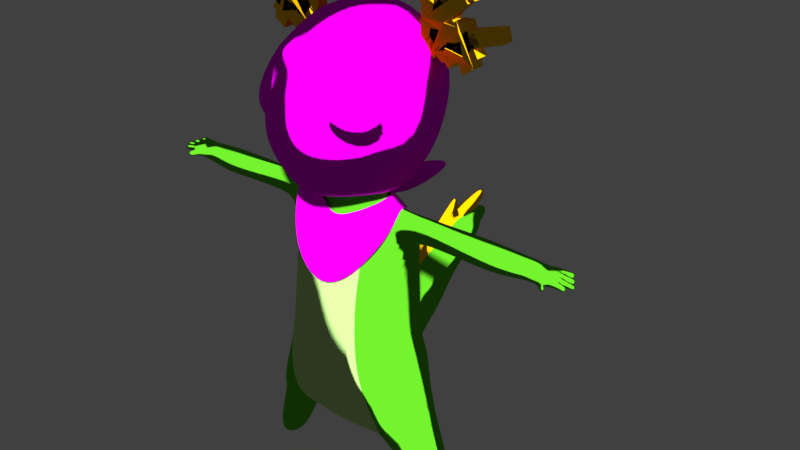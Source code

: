 # Source: dragon.blend  (saved by Blender 3.4.6; exported with 4.5.12 LTS)
import bpy
from mathutils import Matrix  # noqa: F401  (used for matrix-valued properties, if any)

bpy.ops.wm.read_factory_settings(use_empty=True)
scene = bpy.context.scene
scene.name = 'Scene'

# ---- collections
col_model = bpy.data.collections.new('Model'); scene.collection.children.link(col_model)
col_antlers = bpy.data.collections.new('Antlers'); col_model.children.link(col_antlers)

# ---- images (referenced by path relative to the original .blend; pixels are not part of the script)
import os
ASSET_DIR = os.environ.get("B2B_ASSET_DIR", "")  # directory of the original .blend (textures are referenced by path, not embedded)
HERE = os.path.dirname(os.path.abspath(__file__))  # packed textures are extracted next to this script under _unpacked/

def load_image(name, relpath, width, height, colorspace="sRGB"):
    """Load a texture the original file referenced (path relative to the .blend, or extracted next to this script)."""
    p = next((c for c in (os.path.join(HERE, relpath), os.path.join(ASSET_DIR, relpath)) if relpath and os.path.exists(c)), "")
    if p:
        img = bpy.data.images.load(p, check_existing=True)
        img.name = name
    else:  # same state as the original file: an image datablock whose file is absent (Cycles renders it pink)
        img = bpy.data.images.new(name, width, height)
        img.source = "FILE"
        img.filepath = "//" + (relpath or name)
    img.colorspace_settings.name = colorspace
    return img
img_eyes_png = load_image('eyes.png', 'eyes.png', 1024, 1024, 'sRGB')
img_head_png = load_image('Head.png', 'Head.png', 1024, 1024, 'sRGB')
img_scarf_png = load_image('Scarf.png', 'Scarf.png', 1024, 1024, 'sRGB')

# ---- materials (node trees are filled in below, after node groups)
mat_body = bpy.data.materials.new('Body')
mat_body.use_transparent_shadow = False
mat_tail = bpy.data.materials.new('tail')
mat_tail.use_transparent_shadow = False
mat_belly = bpy.data.materials.new('belly')
mat_belly.use_transparent_shadow = False
mat_eyes = bpy.data.materials.new('eyes')
mat_eyes.use_transparent_shadow = False
mat_head = bpy.data.materials.new('Head')
mat_head.use_transparent_shadow = False
mat_material = bpy.data.materials.new('Material')
mat_material.use_transparent_shadow = False
mat_material_003 = bpy.data.materials.new('Material.003')
mat_material_003.use_transparent_shadow = False

# ---- material node trees
mat_body.use_nodes = True; mat_body.node_tree.nodes.clear()
_N = mat_body.node_tree.nodes; _L = mat_body.node_tree.links
n0 = _N.new('ShaderNodeOutputMaterial'); n0.name = 'Material Output'; n0.location = (300, 300)
n1 = _N.new('ShaderNodeBsdfToon'); n1.name = 'Toon BSDF'; n1.location = (10, 300)
n1.inputs[0].default_value = (0.1046, 0.5395, 0.01681, 1.0)
_L.new(n1.outputs[0], n0.inputs[0])
n0.is_active_output = True
mat_tail.use_nodes = True; mat_tail.node_tree.nodes.clear()
_N = mat_tail.node_tree.nodes; _L = mat_tail.node_tree.links
n0 = _N.new('ShaderNodeOutputMaterial'); n0.name = 'Material Output'; n0.location = (300, 300)
n1 = _N.new('ShaderNodeBsdfToon'); n1.name = 'Toon BSDF'; n1.location = (10, 300)
n1.inputs[0].default_value = (1.0, 0.5457, 0.0, 1.0)
_L.new(n1.outputs[0], n0.inputs[0])
n0.is_active_output = True
mat_belly.use_nodes = True; mat_belly.node_tree.nodes.clear()
_N = mat_belly.node_tree.nodes; _L = mat_belly.node_tree.links
n0 = _N.new('ShaderNodeOutputMaterial'); n0.name = 'Material Output'; n0.location = (300, 300)
n1 = _N.new('ShaderNodeBsdfToon'); n1.name = 'Toon BSDF'; n1.location = (10, 300)
n1.inputs[0].default_value = (0.5029, 0.8148, 0.2582, 1.0)
_L.new(n1.outputs[0], n0.inputs[0])
n0.is_active_output = True
mat_eyes.use_nodes = True; mat_eyes.node_tree.nodes.clear()
_N = mat_eyes.node_tree.nodes; _L = mat_eyes.node_tree.links
n0 = _N.new('ShaderNodeOutputMaterial'); n0.name = 'Material Output'; n0.location = (300, 300)
n1 = _N.new('ShaderNodeBsdfToon'); n1.name = 'Toon BSDF'; n1.location = (10, 300)
n2 = _N.new('ShaderNodeTexImage'); n2.name = 'Image Texture'; n2.location = (-280, 280)
n2.image = img_eyes_png
_L.new(n1.outputs[0], n0.inputs[0])
_L.new(n2.outputs[0], n1.inputs[0])
n0.is_active_output = True
mat_head.use_nodes = True; mat_head.node_tree.nodes.clear()
_N = mat_head.node_tree.nodes; _L = mat_head.node_tree.links
n0 = _N.new('ShaderNodeOutputMaterial'); n0.name = 'Material Output'; n0.location = (300, 300)
n1 = _N.new('ShaderNodeBsdfToon'); n1.name = 'Toon BSDF'; n1.location = (10, 300)
n2 = _N.new('ShaderNodeTexImage'); n2.name = 'Image Texture'; n2.location = (-280, 280)
n2.image = img_head_png
_L.new(n1.outputs[0], n0.inputs[0])
_L.new(n2.outputs[0], n1.inputs[0])
n0.is_active_output = True
mat_material.use_nodes = True; mat_material.node_tree.nodes.clear()
_N = mat_material.node_tree.nodes; _L = mat_material.node_tree.links
n0 = _N.new('ShaderNodeOutputMaterial'); n0.name = 'Material Output'; n0.location = (300, 300)
n1 = _N.new('ShaderNodeBsdfToon'); n1.name = 'Toon BSDF'; n1.location = (10, 300)
n2 = _N.new('ShaderNodeTexImage'); n2.name = 'Image Texture'; n2.location = (-180, 280)
n2.image = img_scarf_png
_L.new(n1.outputs[0], n0.inputs[0])
_L.new(n2.outputs[0], n1.inputs[0])
n0.is_active_output = True
mat_material_003.use_nodes = True; mat_material_003.node_tree.nodes.clear()
_N = mat_material_003.node_tree.nodes; _L = mat_material_003.node_tree.links
n0 = _N.new('ShaderNodeOutputMaterial'); n0.name = 'Material Output'; n0.location = (300, 300)
n1 = _N.new('ShaderNodeBsdfToon'); n1.name = 'Toon BSDF'; n1.location = (10, 300)
n1.inputs[0].default_value = (1.0, 0.5457, 0.0, 1.0)
_L.new(n1.outputs[0], n0.inputs[0])
n0.is_active_output = True

# ---- world
world_world = bpy.data.worlds.new('World'); scene.world = world_world
world_world.color = (0.05088, 0.05088, 0.05088)
world_world.use_sun_shadow = False
world_world.sun_shadow_jitter_overblur = 0.0

# ---- meshes
me_plane = bpy.data.meshes.new('Plane')
me_plane.from_pydata([(2.333, 8.567e-07, 0.2287), (2.016, 9.115e-07, -0.00739), (2.039, 7.228e-07, 1.225), (1.767, 5.463e-07, 2.539), (1.427, 8.385e-07, 0.3646), (0.974, 7.228e-07, 1.225), (0.7248, 6.772e-07, 1.565), (0.3851, 6.985e-07, 1.407), (0.006922, 6.954e-07, 1.429), (1.468, 3.836e-07, 3.75), (1.389, 2.166e-07, 4.993), (1.547, 1.13e-07, 5.808), (1.625, -1.099e-09, 6.409), (0.8859, 1.581e-08, 6.487), (1.146, -1.097e-07, 6.664), (1.542, -1.565e-07, 7.012), (1.819, -2.259e-07, 7.529), (1.807, -3.099e-07, 8.154), (1.614, -3.826e-07, 8.695), (1.278, -4.536e-07, 9.085), (0.7491, -4.988e-07, 9.56), (0.3645, -5.117e-07, 9.656), (0.04005, -5.166e-07, 9.692), (1.107, -0.4455, 1.582), (0.9651, -0.8079, 2.449), (0.8138, -0.9212, 3.31), (-0.04339, 0.7022, 1.61), (-0.04339, 1.654, 2.063), (-0.04339, 2.401, 2.834), (-0.04339, 3.194, 3.74), (-0.04339, 3.737, 4.147), (-0.04339, 4.281, 4.261), (-0.04339, 4.304, 4.51), (-0.04339, 3.873, 4.623), (-0.04339, 4.123, 4.918), (-0.04339, 3.987, 5.076), (-0.04339, 3.239, 4.827), (-0.04339, 3.103, 4.782), (-0.04339, 3.364, 5.325), (-0.04339, 2.877, 5.167), (-0.04339, 2.22, 4.578), (-0.04339, 2.016, 4.374), (-0.04339, 2.163, 4.691), (-0.04339, 2.318, 5.008), (-0.04339, 2.01, 4.963), (-0.04339, 1.708, 4.6), (-0.04339, 1.291, 3.966), (-0.04339, 1.065, 3.808), (0.0438, 0.9305, 3.853), (-0.04719, 0.8932, 4.578), (-0.01525, 0.8608, 5.416), (0.7248, 0.5253, 6.299), (0.0717, 4.047, 4.82), (0.1022, 3.911, 4.883), (0.1493, 3.024, 4.674), (0.1275, 2.82, 4.603), (0.138, 2.22, 4.325), (0.1399, 2.016, 4.257), (0.1434, 2.02, 4.675), (0.1813, 1.853, 4.561), (0.08246, 1.677, 4.439), (0.1958, 1.291, 3.911), (0.159, 1.62, 4.101), (0.1706, 1.849, 4.23), (0.1111, 3.693, 4.664), (0.1254, 3.737, 4.238), (0.1654, 3.873, 4.521), (0.5537, 3.024, 4.188), (0.1958, 1.051, 3.715), (0.4063, 2.264, 3.921), (0.4082, 2.06, 3.853), (0.4641, 1.335, 3.507), (0.4273, 1.664, 3.697), (0.4389, 1.893, 3.826), (0.4641, 1.095, 3.31), (0.3073, 2.827, 3.74), (0.4308, 2.329, 3.473), (0.4327, 2.125, 3.405), (0.4886, 1.4, 3.059), (0.4518, 1.73, 3.249), (0.4634, 1.958, 3.378), (0.4886, 1.16, 2.863), (0.245, 2.384, 3.101), (0.2935, 2.18, 3.034), (0.4059, 1.455, 2.688), (0.3691, 1.784, 2.878), (0.3807, 2.013, 3.007), (0.4059, 1.215, 2.491), (0.2431, 0.9584, 2.051), (0.2247, 1.719, 2.471), (0.2001, 2.174, 2.822), (0.09411, 1.946, 2.592), (0.2339, 1.339, 2.261), (2.016, 0.2364, 0.1828), (2.187, 0.1742, 0.4017), (1.655, 0.06731, 0.4118), (1.951, 0.4956, 0.812), (2.123, 0.2109, 0.795), (1.59, 0.4265, 0.805), (1.887, 0.4362, 1.378), (1.971, 0.287, 1.346), (1.486, 0.5117, 1.324), (1.201, 7.806e-07, 0.795), (1.381, 0.4812, 2.518), (0.9788, 0.7838, 2.464), (0.4751, 0.5837, 1.968), (0.5758, 0.8662, 2.531), (0.5758, 0.9186, 3.134), (1.381, 0.6079, 3.239), (0.9788, 0.692, 3.185), (1.815, 0.2979, 1.87), (1.673, 0.3088, 2.482), (1.472, 0.2979, 3.159), (0.5758, 0.8649, 3.834), (0.5758, 0.9051, 4.653), (0.5758, 0.7642, 5.494), (0.9788, 0.6859, 3.713), (0.9788, 0.6859, 4.641), (0.9788, 0.5646, 5.424), (0.9788, 0.4219, 5.916), (1.381, 0.2893, 3.658), (1.381, 0.2711, 4.65), (1.381, 0.2529, 5.378), (1.381, 0.2893, 6.14), (-0.04892, 0.6859, 6.299), (-0.04911, 0.3746, 6.575), (1.621, 0.1684, 6.249), (1.602, 0.3238, 5.896), (0.006922, -0.4697, 1.381), (0.006922, -0.8739, 2.227), (0.006922, -1.027, 3.144), (1.918, -0.2461, 0.1313), (1.705, -0.4782, 0.57), (1.463, -0.6244, 1.276), (1.258, -0.9136, 2.121), (0.006922, -1.059, 4.064), (0.006922, -0.8556, 4.995), (0.006922, -0.4169, 5.99), (0.7248, -0.8498, 4.023), (0.7248, -0.7893, 4.942), (0.7248, -0.4415, 5.922), (1.599, -0.172, 6.232), (1.581, -0.159, 5.954), (0.8322, -0.1472, 6.299), (0.7785, -0.2944, 6.111), (2.596, -0.06192, 6.316), (3.658, -0.1496, 5.949), (2.533, -0.06192, 5.844), (3.161, -0.06192, 5.809), (3.65, 0.363, 5.955), (2.589, -0.2339, 6.16), (3.189, -0.2339, 6.172), (3.642, 0.02801, 5.856), (2.553, -0.2209, 5.963), (3.184, -0.2224, 5.91), (3.638, 0.2123, 5.853), (2.574, 0.2908, 6.278), (2.556, 0.3238, 5.977), (3.201, 0.2908, 6.259), (3.183, 0.3238, 5.932), (3.671, -0.1143, 6.137), (3.653, 0.2798, 6.206), (4.095, 0.4003, 6.013), (4.089, 0.3953, 6.121), (4.025, -0.1488, 5.961), (4.089, 0.2314, 5.975), (3.848, 0.3074, 6.206), (3.849, 0.351, 5.973), (3.859, -0.1111, 6.138), (3.825, -0.1265, 5.931), (3.841, 0.2069, 5.921), (3.844, 0.02349, 5.914), (4.55, 0.157, 5.979), (4.525, 0.2714, 6.096), (4.292, 0.269, 6.003), (4.286, 0.264, 6.111), (4.283, 0.383, 6.015), (4.277, 0.3949, 6.123), (4.532, 0.2764, 5.988), (4.597, 0.146, 6.056), (4.31, 0.1496, 5.994), (4.304, 0.1446, 6.102), (4.604, 0.151, 5.978), (4.618, 0.05128, 5.95), (4.612, 0.04628, 6.058), (4.32, 0.03928, 5.985), (4.313, 0.03427, 6.093), (4.522, 0.02357, 5.946), (4.516, 0.01857, 6.054), (4.522, -0.07757, 5.938), (4.516, -0.08257, 6.046), (4.292, -0.07703, 5.976), (4.286, -0.08204, 6.084), (4.164, -0.1563, 6.078), (4.278, -0.2328, 5.924), (4.271, -0.2378, 6.032), (4.167, -0.2603, 5.922), (4.16, -0.2653, 6.03), (4.093, 0.006703, 5.929), (4.091, 0.1191, 5.952), (4.143, -0.08446, 5.975), (4.09, 0.2547, 6.151), (4.091, 0.1191, 6.149), (4.093, -0.01692, 6.14), (0.04005, -0.6655, 9.562), (0.04005, -1.109, 9.226), (0.04005, -1.471, 8.42), (0.04005, -1.67, 7.567), (0.04005, -1.436, 6.937), (0.04005, -0.9107, 6.587), (0.04005, -0.4904, 6.447), (0.006922, -0.153, 6.411), (0.01797, 1.148, 6.945), (0.04917, 1.508, 7.633), (0.04917, 1.944, 8.441), (0.04917, 1.63, 9.248), (0.04917, 1.25, 9.686), (0.04917, 0.6782, 9.768), (1.277, -0.3463, 8.849), (0.431, -1.01, 9.173), (1.477, 0.9101, 8.773), (1.003, 1.435, 8.967), (0.8653, -0.2218, 9.42), (0.4527, -0.4437, 9.486), (0.8212, -0.9013, 9.174), (0.5134, -1.116, 8.866), (0.4935, -1.407, 8.208), (1.075, -1.066, 7.729), (1.46, -0.6365, 8.14), (1.476, -0.5292, 7.497), (1.088, -1.102, 7.489), (0.6987, -1.445, 7.537), (0.861, -0.7094, 6.905), (0.3937, -1.25, 6.905), (0.6953, -0.5461, 6.619), (0.2561, -0.8783, 6.613), (0.9601, 0.9311, 9.642), (1.42, 0.4209, 9.353), (1.472, 0.9839, 8.221), (1.004, 1.462, 8.297), (1.297, 0.9082, 7.529), (0.9261, 1.299, 7.539), (0.9994, 0.5253, 6.942), (0.5872, 1.074, 6.936), (0.7325, 0.2467, 6.654), (0.342, 0.3422, 6.651), (0.2998, 3.715, 4.451), (1.192, -1.246, 8.303), (3.195, 0.02841, 6.277), (3.662, 0.08274, 6.232), (3.854, 0.09817, 6.196), (4.544, 0.152, 6.086), (4.462, 0.2797, 6.003), (4.455, 0.2747, 6.111), (4.453, 0.3937, 6.015), (4.447, 0.4057, 6.122)], [(46, 60)], [(34, 35, 53, 52), (34, 52, 33), (39, 55, 38), (35, 36, 54, 53), (37, 54, 36), (38, 55, 54, 37), (40, 56, 55, 39), (41, 57, 56, 40), (43, 44, 59, 58), (58, 42, 43), (42, 58, 57, 41), (45, 60, 59, 44), (46, 61, 60, 45), (58, 63, 57), (58, 59, 62, 63), (59, 60, 61, 62), (53, 54, 64), (53, 64, 33, 52), (31, 65, 30), (32, 66, 65, 31), (33, 66, 32), (64, 66, 33), (64, 54, 246), (29, 30, 65, 67), (54, 55, 56, 67), (47, 68, 61, 46), (56, 57, 70, 69), (62, 61, 71, 72), (63, 62, 72, 73), (61, 68, 74, 71), (57, 63, 73, 70), (56, 69, 67), (70, 73, 80, 77), (72, 71, 78, 79), (71, 74, 81, 78), (73, 72, 79, 80), (67, 69, 76, 75), (69, 70, 77, 76), (67, 75, 29), (78, 81, 87, 84), (80, 79, 85, 86), (76, 77, 83, 82), (77, 80, 86, 83), (79, 78, 84, 85), (76, 82, 29, 75), (29, 82, 28), (85, 89, 91, 86), (86, 91, 90, 83), (83, 90, 28, 82), (84, 87, 88, 92), (85, 84, 92, 89), (27, 89, 92, 88, 26), (27, 28, 90, 91, 89), (0, 1, 93, 94), (95, 93, 1, 4), (94, 93, 96, 97), (95, 98, 96, 93), (2, 0, 94, 97), (97, 96, 99, 100), (97, 100, 2), (98, 101, 99, 96), (98, 102, 5, 101), (102, 98, 95, 4), (99, 101, 104, 103), (26, 88, 105, 8), (7, 8, 105, 6), (5, 6, 101), (104, 101, 6, 106), (105, 106, 6), (87, 105, 88), (81, 106, 105, 87), (107, 106, 81, 74), (103, 104, 109, 108), (104, 106, 107, 109), (100, 99, 103, 110), (3, 2, 100, 110), (110, 111, 3), (110, 103, 111), (112, 111, 103, 108), (9, 3, 111, 112), (50, 51, 115), (50, 115, 114, 49), (49, 114, 113, 48), (113, 107, 48), (68, 48, 107, 74), (68, 47, 48), (119, 118, 115, 51), (115, 118, 117, 114), (114, 117, 116, 113), (109, 107, 113, 116), (51, 13, 119), (13, 12, 123, 119), (119, 123, 122, 118), (118, 122, 121, 117), (117, 121, 120, 116), (108, 109, 116, 120), (108, 120, 9, 112), (10, 9, 120, 121), (121, 122, 10), (11, 10, 122, 123), (51, 50, 124), (125, 13, 51, 124), (12, 126, 123), (25, 130, 129, 24), (24, 129, 128, 23), (23, 128, 8, 6), (7, 6, 8), (0, 131, 1), (1, 131, 4), (2, 132, 131, 0), (102, 4, 131, 132), (5, 102, 132, 133), (133, 134, 23, 5), (24, 23, 134), (3, 133, 132, 2), (133, 3, 134), (9, 25, 3), (25, 24, 134, 3), (5, 23, 6), (25, 138, 135, 130), (136, 135, 138, 139), (137, 136, 139, 140), (10, 138, 25, 9), (138, 10, 139), (11, 140, 139, 10), (137, 140, 144, 143, 13), (13, 143, 141, 12), (142, 141, 143, 144), (140, 11, 142, 144), (141, 150, 145, 12), (142, 153, 150, 141), (142, 11, 147, 153), (158, 248, 249, 161), (151, 150, 153, 154), (148, 154, 153, 147), (127, 126, 156, 157), (157, 156, 158, 159), (126, 12, 145, 156), (126, 127, 123), (123, 127, 11), (11, 127, 157, 147), (147, 157, 159, 148), (151, 248, 145, 150), (167, 166, 163, 162), (168, 193, 203, 202, 201, 163, 166, 250), (169, 168, 160, 146), (171, 170, 165, 199, 198), (171, 198, 164, 169), (170, 167, 162, 165), (155, 149, 167, 170), (152, 171, 169, 146), (152, 155, 170, 171), (164, 193, 168, 169), (249, 248, 151, 160), (149, 161, 166, 167), (174, 176, 254, 252), (175, 174, 252, 253), (181, 186, 184, 179), (180, 181, 179, 182), (174, 175, 173, 178), (181, 180, 172, 251), (175, 181, 251, 173), (180, 174, 178, 172), (173, 251, 172, 178), (183, 184, 186, 185), (186, 188, 187, 185), (187, 188, 190, 189), (189, 190, 192, 191), (200, 193, 195, 194), (195, 197, 196, 194), (193, 164, 196, 197), (195, 193, 197), (194, 196, 164, 200), (190, 188, 186, 192), (187, 189, 191, 185), (182, 183, 185, 180), (184, 183, 182, 179), (162, 163, 177, 176), (176, 177, 255, 254), (177, 175, 253, 255), (200, 164, 191), (185, 191, 164, 198), (180, 185, 198, 199), (174, 180, 199, 165), (176, 174, 165, 162), (192, 193, 200, 191), (186, 181, 202, 203), (186, 203, 193, 192), (175, 201, 202, 181), (175, 177, 163, 201), (20, 222, 19), (21, 223, 222, 20), (22, 204, 223, 21), (204, 205, 219, 223), (219, 224, 222, 223), (222, 224, 218, 19), (19, 218, 18), (17, 18, 218, 228), (219, 225, 224), (206, 225, 219, 205), (225, 206, 226), (206, 207, 226), (226, 207, 231), (226, 231, 230, 227), (227, 230, 229, 228), (16, 17, 228, 229), (208, 233, 231, 207), (231, 233, 232, 230), (15, 16, 229, 230, 232), (208, 209, 235, 233), (233, 235, 234, 232), (14, 15, 232, 234), (137, 13, 211), (13, 14, 210, 211), (209, 210, 235), (235, 210, 234), (234, 210, 14), (216, 236, 221, 215), (19, 18, 220, 237), (221, 236, 237, 220), (217, 236, 216), (17, 238, 220, 18), (221, 220, 238, 239), (214, 215, 221, 239), (213, 214, 239, 241), (239, 238, 240, 241), (16, 240, 238, 17), (212, 213, 241, 243), (241, 240, 242, 243), (15, 242, 240, 16), (14, 244, 242, 15), (243, 242, 244, 245), (125, 212, 243, 245), (13, 125, 245, 244, 14), (151, 154, 146, 160), (148, 152, 146, 154), (152, 148, 159, 149, 155), (158, 161, 149, 159), (65, 66, 64, 246), (65, 246, 67), (67, 246, 54), (247, 227, 228), (228, 218, 247), (224, 247, 218), (225, 247, 224), (226, 247, 225), (227, 247, 226), (20, 19, 237, 236), (22, 21, 217), (20, 236, 217, 21), (158, 156, 145, 248), (249, 160, 168, 250), (166, 161, 249, 250), (255, 253, 252, 254)])
me_plane.polygons.foreach_set('use_smooth', [True] * 254)
me_plane.polygons.foreach_set('material_index', [1, 1, 1, 1, 1, 1, 1, 1, 1, 1, 1, 1, 1, 1, 1, 1, 1, 1, 0, 0, 0, 0, 0, 0, 0, 0, 0, 0, 0, 0, 0, 0, 0, 0, 0, 0, 0, 0, 0, 0, 0, 0, 0, 0, 0, 0, 0, 0, 0, 0, 0, 0, 0, 0, 0, 0, 0, 0, 0, 0, 0, 0, 0, 0, 0, 0, 0, 0, 0, 0, 0, 0, 0, 0, 0, 0, 0, 0, 0, 0, 0, 0, 0, 0, 0, 0, 0, 0, 0, 0, 0, 0, 0, 0, 0, 0, 0, 0, 0, 0, 0, 0, 0, 2, 2, 2, 0, 0, 0, 0, 0, 0, 0, 0, 0, 0, 0, 0, 0, 2, 2, 2, 0, 0, 0, 0, 0, 0, 0, 0, 0, 0, 0, 0, 0, 0, 0, 0, 0, 0, 0, 0, 0, 0, 0, 0, 0, 0, 0, 0, 0, 0, 0, 0, 0, 0, 0, 0, 0, 0, 0, 0, 0, 0, 0, 0, 0, 0, 0, 0, 0, 0, 0, 0, 0, 0, 0, 0, 0, 0, 0, 0, 0, 0, 0, 0, 0, 0, 0, 0, 4, 4, 4, 4, 4, 4, 4, 4, 4, 4, 4, 4, 4, 4, 4, 4, 4, 4, 4, 4, 4, 4, 0, 0, 0, 0, 0, 4, 4, 4, 4, 4, 4, 4, 4, 4, 4, 4, 4, 4, 4, 4, 4, 0, 0, 0, 0, 0, 0, 0, 0, 3, 3, 3, 3, 3, 3, 4, 4, 4, 0, 0, 0, 0])
_k = {(23, 24): 1.0, (24, 25): 1.0, (54, 55): 1.0, (36, 54): 1.0, (55, 56): 1.0, (41, 57): 1.0, (56, 57): 1.0, (46, 61): 1.0, (61, 62): 1.0, (62, 63): 1.0, (57, 63): 1.0, (54, 64): 1.0, (33, 64): 1.0, (30, 65): 1.0, (65, 66): 1.0, (6, 106): 1.0, (25, 138): 1.0, (138, 139): 1.0, (139, 140): 1.0, (137, 140): 1.0, (254, 255): 0.17647, (173, 178): 0.27059, (183, 184): 0.27059, (187, 188): 0.24314, (189, 190): 0.24314, (188, 190): 0.24314, (187, 189): 0.24314, (218, 224): 1.0, (224, 225): 1.0, (225, 226): 1.0, (226, 227): 1.0, (227, 228): 1.0, (218, 228): 1.0, (64, 66): 1.0, (252, 253): 0.17647, (173, 251): 0.27059, (172, 178): 0.27059, (179, 182): 0.27059, (172, 251): 0.27059, (179, 184): 0.27059, (182, 183): 0.27059, (252, 254): 0.17647, (253, 255): 0.17647}
me_plane.attributes.new('crease_edge', 'FLOAT', 'EDGE').data.foreach_set('value', [_k.get((min(e.vertices), max(e.vertices)), 0.0) for e in me_plane.edges])
_uv = me_plane.uv_layers.new(name='UVMap')
_uv.uv.foreach_set('vector', [0.01869, 0.1313, 0.03103, 0.1157, 0.04474, 0.1371, 0.03129, 0.1426, 0.8219, 0.9056, 0.8115, 0.8935, 0.8219, 0.8659, 0.1888, 0.7211, 0.1327, 0.7451, 0.1899, 0.677, 0.406, 0.9365, 0.4032, 0.8628, 0.4233, 0.8404, 0.4233, 0.9292, 0.1578, 0.8592, 0.1585, 0.9026, 0.1439, 0.8722, 0.1663, 0.825, 0.1663, 0.9172, 0.1585, 0.9026, 0.1578, 0.8592, 0.1545, 0.7996, 0.1236, 0.8031, 0.1327, 0.7451, 0.1888, 0.7211, 0.142, 0.825, 0.1229, 0.8215, 0.1236, 0.8031, 0.1545, 0.7996, 0.6528, 0.6744, 0.669, 0.694, 0.6431, 0.7328, 0.6414, 0.7152, 0.1912, 0.1749, 0.1736, 0.1657, 0.1641, 0.1322, 0.7438, 0.8659, 0.7584, 0.8785, 0.7584, 0.9148, 0.7407, 0.9017, 0.669, 0.7412, 0.6474, 0.7525, 0.6431, 0.7328, 0.669, 0.694, 0.6623, 0.8181, 0.6434, 0.8182, 0.6474, 0.7525, 0.669, 0.7412, 0.1971, 0.1696, 0.2085, 0.2165, 0.1934, 0.2126, 0.1971, 0.1696, 0.2118, 0.1825, 0.2249, 0.231, 0.2085, 0.2165, 0.2118, 0.1825, 0.2251, 0.1961, 0.2519, 0.2527, 0.2249, 0.231, 0.04474, 0.1371, 0.117, 0.164, 0.0608, 0.161, 0.04474, 0.1371, 0.0608, 0.161, 0.03598, 0.163, 0.03129, 0.1426, 0.7151, 0.8659, 0.7151, 0.923, 0.6971, 0.9166, 0.0004547, 0.1722, 0.04855, 0.175, 0.05427, 0.2047, 0.0, 0.198, 0.6971, 0.9115, 0.6742, 0.9098, 0.6971, 0.8659, 0.0608, 0.161, 0.6742, 0.9098, 0.6971, 0.9115, 0.0608, 0.161, 0.117, 0.164, 0.05754, 0.1828, 0.08239, 0.2578, 0.04254, 0.2127, 0.05427, 0.2047, 0.1387, 0.217, 0.1326, 0.7252, 0.1327, 0.7451, 0.1236, 0.8031, 0.07043, 0.7291, 0.7407, 0.8874, 0.7151, 0.8911, 0.7155, 0.8687, 0.7407, 0.8659, 0.1236, 0.8031, 0.1229, 0.8215, 0.07341, 0.825, 0.0741, 0.8066, 0.3322, 0.7945, 0.3008, 0.7825, 0.3008, 0.7329, 0.3322, 0.7449, 0.3559, 0.8009, 0.3322, 0.7945, 0.3322, 0.7449, 0.3559, 0.7513, 0.3008, 0.7825, 0.2739, 0.7697, 0.2739, 0.7201, 0.3008, 0.7329, 0.1934, 0.2126, 0.2085, 0.2165, 0.2186, 0.2599, 0.2035, 0.2559, 0.1236, 0.8031, 0.0741, 0.8066, 0.07043, 0.7291, 0.2035, 0.2559, 0.2186, 0.2599, 0.2109, 0.3058, 0.1958, 0.3018, 0.235, 0.2743, 0.2621, 0.296, 0.2543, 0.342, 0.2273, 0.3202, 0.3008, 0.7329, 0.2739, 0.7201, 0.2603, 0.677, 0.2873, 0.6898, 0.3559, 0.7513, 0.3322, 0.7449, 0.3186, 0.7018, 0.3423, 0.7082, 0.1387, 0.217, 0.1877, 0.2478, 0.1799, 0.2937, 0.1344, 0.2624, 0.1877, 0.2478, 0.2035, 0.2559, 0.1958, 0.3018, 0.1799, 0.2937, 0.1387, 0.217, 0.1344, 0.2624, 0.08239, 0.2578, 0.2543, 0.342, 0.2718, 0.3636, 0.2587, 0.4009, 0.2412, 0.3793, 0.2109, 0.3058, 0.2273, 0.3202, 0.2142, 0.3575, 0.1978, 0.3431, 0.1799, 0.2937, 0.1958, 0.3018, 0.179, 0.3387, 0.1602, 0.3302, 0.1958, 0.3018, 0.2109, 0.3058, 0.1978, 0.3431, 0.179, 0.3387, 0.2273, 0.3202, 0.2543, 0.342, 0.2412, 0.3793, 0.2142, 0.3575, 0.1799, 0.2937, 0.1602, 0.3302, 0.08239, 0.2578, 0.1344, 0.2624, 0.08239, 0.2578, 0.1602, 0.3302, 0.1377, 0.3555, 0.2142, 0.3575, 0.2064, 0.3988, 0.1808, 0.384, 0.1978, 0.3431, 0.1978, 0.3431, 0.1808, 0.384, 0.1715, 0.3598, 0.179, 0.3387, 0.179, 0.3387, 0.1715, 0.3598, 0.1377, 0.3555, 0.1602, 0.3302, 0.2412, 0.3793, 0.2587, 0.4009, 0.2647, 0.4464, 0.2355, 0.4226, 0.2142, 0.3575, 0.2412, 0.3793, 0.2355, 0.4226, 0.2064, 0.3988, 0.1906, 0.439, 0.2064, 0.3988, 0.2355, 0.4226, 0.2647, 0.4464, 0.2627, 0.4911, 0.1906, 0.439, 0.1377, 0.3555, 0.1715, 0.3598, 0.1808, 0.384, 0.2064, 0.3988, 0.46, 0.655, 0.4373, 0.677, 0.4201, 0.6561, 0.4381, 0.6351, 0.9079, 0.8564, 0.9365, 0.8942, 0.9133, 0.9136, 0.8862, 0.8484, 0.4381, 0.6351, 0.4201, 0.6561, 0.412, 0.5901, 0.4347, 0.594, 0.9079, 0.8564, 0.9323, 0.8162, 0.9617, 0.8352, 0.9365, 0.8942, 0.45, 0.5502, 0.46, 0.655, 0.4381, 0.6351, 0.4347, 0.594, 0.4347, 0.594, 0.412, 0.5901, 0.4067, 0.5309, 0.4237, 0.5357, 0.4347, 0.594, 0.4237, 0.5357, 0.45, 0.5502, 0.9323, 0.8162, 0.9585, 0.763, 0.9818, 0.7822, 0.9617, 0.8352, 0.9323, 0.8162, 0.8853, 0.7989, 0.8844, 0.7493, 0.9585, 0.763, 0.8853, 0.7989, 0.9323, 0.8162, 0.9079, 0.8564, 0.8862, 0.8484, 0.4067, 0.5309, 0.3742, 0.533, 0.33, 0.4104, 0.3807, 0.4096, 0.4032, 0.7955, 0.4138, 0.7534, 0.4552, 0.7614, 0.4552, 0.8404, 0.3252, 0.8177, 0.3547, 0.8009, 0.3547, 0.8958, 0.3116, 0.8428, 0.8844, 0.7493, 0.879, 0.7062, 0.9585, 0.763, 0.9818, 0.6333, 0.9585, 0.763, 0.879, 0.7062, 0.963, 0.6035, 0.309, 0.4588, 0.298, 0.4, 0.3682, 0.5054, 0.2587, 0.4009, 0.309, 0.4588, 0.2647, 0.4464, 0.2718, 0.3636, 0.298, 0.4, 0.309, 0.4588, 0.2587, 0.4009, 0.2993, 0.3376, 0.298, 0.4, 0.2718, 0.3636, 0.2795, 0.3176, 0.3807, 0.4096, 0.33, 0.4104, 0.3439, 0.3367, 0.3771, 0.3346, 0.33, 0.4104, 0.298, 0.4, 0.2993, 0.3376, 0.3439, 0.3367, 0.4237, 0.5357, 0.4067, 0.5309, 0.3807, 0.4096, 0.4176, 0.4805, 0.4444, 0.413, 0.45, 0.5502, 0.4237, 0.5357, 0.4176, 0.4805, 0.4176, 0.4805, 0.4131, 0.4165, 0.4444, 0.413, 0.4176, 0.4805, 0.3807, 0.4096, 0.4131, 0.4165, 0.4071, 0.3453, 0.4131, 0.4165, 0.3807, 0.4096, 0.3771, 0.3346, 0.4362, 0.2861, 0.4444, 0.413, 0.4131, 0.4165, 0.4071, 0.3453, 0.2865, 0.09867, 0.3692, 0.01518, 0.3331, 0.0956, 0.2865, 0.09867, 0.3331, 0.0956, 0.3142, 0.1814, 0.2742, 0.1845, 0.2589, 0.8009, 0.3116, 0.8098, 0.3116, 0.8863, 0.2709, 0.868, 0.3099, 0.2659, 0.2993, 0.3376, 0.2705, 0.2596, 0.2739, 0.7697, 0.2627, 0.7916, 0.2589, 0.7028, 0.2739, 0.7201, 0.7151, 0.8911, 0.7407, 0.8874, 0.7342, 0.9027, 0.3904, 0.05716, 0.3745, 0.1069, 0.3331, 0.0956, 0.3692, 0.01518, 0.3331, 0.0956, 0.3745, 0.1069, 0.3577, 0.1868, 0.3142, 0.1814, 0.3142, 0.1814, 0.3577, 0.1868, 0.3492, 0.2824, 0.3099, 0.2659, 0.3439, 0.3367, 0.2993, 0.3376, 0.3099, 0.2659, 0.3492, 0.2824, 0.3692, 0.01518, 0.4235, 0.0, 0.3904, 0.05716, 0.9492, 0.3958, 0.9514, 0.3191, 0.9842, 0.341, 1.0, 0.3791, 0.3904, 0.05716, 0.4291, 0.03786, 0.4251, 0.1165, 0.3745, 0.1069, 0.3745, 0.1069, 0.4251, 0.1165, 0.417, 0.1913, 0.3577, 0.1868, 0.3577, 0.1868, 0.417, 0.1913, 0.4065, 0.2933, 0.3492, 0.2824, 0.3771, 0.3346, 0.3439, 0.3367, 0.3492, 0.2824, 0.4065, 0.2933, 0.3771, 0.3346, 0.4065, 0.2933, 0.4362, 0.2861, 0.4071, 0.3453, 0.4424, 0.1576, 0.4362, 0.2861, 0.4065, 0.2933, 0.417, 0.1913, 0.417, 0.1913, 0.4251, 0.1165, 0.4424, 0.1576, 0.46, 0.07484, 0.4424, 0.1576, 0.4251, 0.1165, 0.4291, 0.03786, 0.3692, 0.01518, 0.2865, 0.09867, 0.3064, 0.008482, 0.4032, 0.7626, 0.4032, 0.8671, 0.3559, 0.8334, 0.3688, 0.7534, 0.9514, 0.3191, 0.9707, 0.3177, 0.9842, 0.341, 0.5178, 0.34, 0.46, 0.3379, 0.4648, 0.2468, 0.52, 0.2543, 0.52, 0.2543, 0.4648, 0.2468, 0.4899, 0.165, 0.5416, 0.1701, 0.07151, 0.9019, 0.07043, 0.825, 0.1176, 0.8264, 0.1173, 0.9019, 0.4462, 0.8675, 0.4557, 0.8404, 0.4557, 0.8936, 0.1357, 0.9135, 0.1176, 0.8661, 0.1439, 0.8772, 0.1439, 0.8772, 0.1176, 0.8661, 0.1439, 0.825, 0.6621, 0.1097, 0.6095, 0.04813, 0.6263, 0.0, 0.6742, 0.002997, 0.1996, 0.757, 0.2094, 0.7097, 0.2589, 0.677, 0.2558, 0.7245, 0.1899, 0.8044, 0.1996, 0.757, 0.2558, 0.7245, 0.2562, 0.7996, 0.2562, 0.7996, 0.2589, 0.8886, 0.2103, 0.8418, 0.1899, 0.8044, 0.52, 0.2543, 0.5416, 0.1701, 0.5789, 0.2126, 0.6539, 0.2479, 0.5912, 0.1236, 0.6095, 0.04813, 0.6621, 0.1097, 0.5912, 0.1236, 0.6539, 0.2479, 0.5789, 0.2126, 0.6432, 0.3763, 0.5178, 0.34, 0.6539, 0.2479, 0.5178, 0.34, 0.52, 0.2543, 0.5789, 0.2126, 0.6539, 0.2479, 0.8844, 0.7493, 0.8477, 0.7108, 0.879, 0.7062, 0.5178, 0.34, 0.5289, 0.4125, 0.4646, 0.4303, 0.46, 0.3379, 0.4876, 0.5258, 0.4646, 0.4303, 0.5289, 0.4125, 0.5407, 0.5055, 0.5295, 0.6298, 0.4876, 0.5258, 0.5407, 0.5055, 0.5754, 0.6073, 0.6474, 0.5032, 0.5289, 0.4125, 0.5178, 0.34, 0.6432, 0.3763, 0.5289, 0.4125, 0.6474, 0.5032, 0.5407, 0.5055, 0.6643, 0.5819, 0.5754, 0.6073, 0.5407, 0.5055, 0.6474, 0.5032, 0.5295, 0.6298, 0.5754, 0.6073, 0.592, 0.6264, 0.6085, 0.6455, 0.6251, 0.6645, 0.6251, 0.6645, 0.6085, 0.6455, 0.6577, 0.622, 0.6742, 0.6407, 0.6554, 0.5945, 0.6577, 0.622, 0.6085, 0.6455, 0.592, 0.6264, 0.5754, 0.6073, 0.6643, 0.5819, 0.6554, 0.5945, 0.592, 0.6264, 0.936, 0.3185, 0.9322, 0.2161, 0.9478, 0.2183, 0.9514, 0.3191, 0.67, 0.8187, 0.6661, 0.8938, 0.6456, 0.8954, 0.6414, 0.8182, 0.01324, 0.6831, 0.03185, 0.677, 0.02536, 0.7773, 0.00719, 0.7814, 0.9857, 0.1569, 0.9594, 0.1559, 0.0, 0.0, 0.61, 0.7588, 0.6429, 0.9389, 0.6456, 0.8954, 0.6661, 0.8938, 0.67, 0.9402, 0.02621, 0.8401, 0.00819, 0.844, 0.00719, 0.7814, 0.02536, 0.7773, 0.6414, 0.9263, 0.6203, 0.9432, 0.6072, 0.8553, 0.6395, 0.842, 0.6395, 0.842, 0.6072, 0.8553, 0.6065, 0.7997, 0.6414, 0.7854, 0.9707, 0.3177, 0.9514, 0.3191, 0.9478, 0.2183, 0.9845, 0.2212, 0.7994, 0.8659, 0.7994, 0.9051, 0.7795, 0.8852, 0.4462, 0.8868, 0.4233, 0.8613, 0.4462, 0.8404, 0.03185, 0.677, 0.06349, 0.6854, 0.0642, 0.7815, 0.02536, 0.7773, 0.02536, 0.7773, 0.0642, 0.7815, 0.06528, 0.8438, 0.02621, 0.8401, 0.933, 0.1549, 0.9594, 0.1559, 0.9478, 0.2183, 0.9322, 0.2161, 0.625, 0.7306, 0.6077, 0.7405, 0.6089, 0.7127, 0.6177, 0.7083, 0.9472, 0.08632, 0.9442, 0.06141, 0.9572, 0.06285, 0.971, 0.06362, 0.9849, 0.06427, 0.9997, 0.06445, 0.9892, 0.09002, 0.9682, 0.08817, 0.4363, 0.677, 0.4571, 0.678, 0.4571, 0.6916, 0.4289, 0.6889, 0.0335, 0.9117, 0.0521, 0.912, 0.05465, 0.9373, 0.04356, 0.9367, 0.03247, 0.9361, 0.0335, 0.9117, 0.03247, 0.9361, 0.01521, 0.9305, 0.0179, 0.9096, 0.0521, 0.912, 0.06596, 0.9144, 0.07043, 0.9403, 0.05465, 0.9373, 0.05367, 0.8901, 0.06825, 0.8928, 0.06596, 0.9144, 0.0521, 0.912, 0.03482, 0.89, 0.0335, 0.9117, 0.0179, 0.9096, 0.0166, 0.8912, 0.03482, 0.89, 0.05367, 0.8901, 0.0521, 0.912, 0.0335, 0.9117, 0.7617, 0.8887, 0.7745, 0.8844, 0.7795, 0.9047, 0.7584, 0.9047, 0.0, 0.0, 0.9594, 0.1559, 0.933, 0.1549, 0.4571, 0.6916, 0.631, 0.7453, 0.61, 0.7588, 0.6077, 0.7405, 0.625, 0.7306, 0.06136, 0.9588, 0.06871, 0.9593, 0.06871, 0.9593, 0.06136, 0.9588, 0.0, 0.0, 0.0, 0.0, 0.0, 0.0, 0.0, 0.0, 0.9746, 0.04126, 0.9634, 0.03979, 0.8305, 0.8935, 0.6695, 0.7087, 0.673, 0.6981, 0.6695, 0.7087, 0.6695, 0.7087, 0.673, 0.6981, 0.0, 0.0, 0.0, 0.0, 0.0, 0.0, 0.0, 0.0, 0.6695, 0.7087, 0.673, 0.6981, 0.673, 0.6981, 0.6695, 0.7087, 0.9867, 0.04371, 0.9746, 0.04126, 0.9746, 0.04126, 0.9867, 0.04371, 0.04895, 0.962, 0.05728, 0.9596, 0.05728, 0.9596, 0.04895, 0.962, 0.9867, 0.04371, 0.9746, 0.04126, 0.673, 0.6981, 0.05728, 0.9596, 0.8415, 0.8958, 0.8305, 0.8935, 0.8305, 0.8659, 0.8415, 0.8682, 0.8305, 0.8659, 0.4548, 0.7469, 0.4548, 0.7357, 0.8415, 0.8682, 0.4548, 0.7357, 0.4548, 0.7469, 0.4466, 0.7462, 0.4466, 0.735, 0.8115, 0.9009, 0.8005, 0.8989, 0.7994, 0.8753, 0.8104, 0.8773, 0.3668, 0.8855, 0.3559, 0.8878, 0.3569, 0.8694, 0.3678, 0.8671, 0.4385, 0.746, 0.4289, 0.7479, 0.4289, 0.7369, 0.4385, 0.735, 0.7745, 0.8844, 0.7617, 0.8887, 0.7591, 0.8659, 0.7703, 0.8668, 0.9317, 0.04097, 0.9442, 0.06141, 0.9287, 0.05215, 0.002826, 0.9559, 0.0, 0.9446, 0.01521, 0.9305, 0.01487, 0.9453, 0.8005, 0.8989, 0.4548, 0.7469, 0.9634, 0.03979, 0.7994, 0.8753, 0.4548, 0.7357, 0.8115, 0.9009, 0.02984, 0.9611, 0.8415, 0.8682, 0.673, 0.6981, 0.8415, 0.8958, 0.8415, 0.8682, 0.04526, 0.9609, 0.8305, 0.8935, 0.8415, 0.8958, 0.673, 0.6981, 0.6695, 0.7087, 0.6177, 0.7083, 0.6089, 0.7127, 0.6081, 0.6963, 0.6179, 0.6926, 0.6179, 0.6926, 0.6081, 0.6963, 0.6081, 0.6963, 0.6179, 0.6926, 0.9999, 0.04524, 0.9908, 0.04483, 0.9908, 0.04483, 0.9999, 0.04524, 0.0216, 0.9428, 0.02384, 0.9333, 0.02241, 0.958, 0.03414, 0.9613, 0.02984, 0.9611, 0.02384, 0.9333, 0.03247, 0.9361, 0.04526, 0.9609, 0.03414, 0.9613, 0.03247, 0.9361, 0.04356, 0.9367, 0.05728, 0.9596, 0.04895, 0.962, 0.04683, 0.9369, 0.05465, 0.9373, 0.06871, 0.9593, 0.06136, 0.9588, 0.06254, 0.9388, 0.07043, 0.9403, 0.7994, 0.8753, 0.8004, 0.8659, 0.8115, 0.8671, 0.8104, 0.8773, 0.9634, 0.03979, 0.9746, 0.04126, 0.971, 0.06362, 0.9572, 0.06285, 0.9634, 0.03979, 0.9572, 0.06285, 0.9512, 0.05542, 0.959, 0.03959, 0.9867, 0.04371, 0.9849, 0.06427, 0.971, 0.06362, 0.9746, 0.04126, 0.9908, 0.04483, 0.9999, 0.04524, 0.9997, 0.06445, 0.9849, 0.06427, 0.2019, 0.429, 0.2464, 0.395, 0.3299, 0.4574, 0.1191, 0.406, 0.1848, 0.3155, 0.2464, 0.395, 0.2019, 0.429, 0.04196, 0.3787, 0.1216, 0.2196, 0.1848, 0.3155, 0.1191, 0.406, 0.1216, 0.2196, 0.2279, 0.1233, 0.2786, 0.2064, 0.1848, 0.3155, 0.2786, 0.2064, 0.314, 0.2773, 0.2464, 0.395, 0.1848, 0.3155, 0.2464, 0.395, 0.314, 0.2773, 0.3759, 0.403, 0.3299, 0.4574, 0.3299, 0.4574, 0.3759, 0.403, 0.411, 0.4798, 0.5002, 0.4938, 0.411, 0.4798, 0.3759, 0.403, 0.5087, 0.3774, 0.2786, 0.2064, 0.3525, 0.19, 0.314, 0.2773, 0.4266, 0.0303, 0.3525, 0.19, 0.2786, 0.2064, 0.2279, 0.1233, 0.3525, 0.19, 0.4266, 0.0303, 0.4948, 0.1293, 0.4266, 0.0303, 0.6545, 9.789e-05, 0.4948, 0.1293, 0.4948, 0.1293, 0.6545, 9.789e-05, 0.6414, 0.1687, 0.4948, 0.1293, 0.6414, 0.1687, 0.6407, 0.2733, 0.5924, 0.2711, 0.5924, 0.2711, 0.6407, 0.2733, 0.621, 0.405, 0.5087, 0.3774, 0.5937, 0.5066, 0.5002, 0.4938, 0.5087, 0.3774, 0.621, 0.405, 0.8255, 0.06154, 0.8075, 0.1626, 0.6414, 0.1687, 0.6545, 9.789e-05, 0.6414, 0.1687, 0.8075, 0.1626, 0.7908, 0.333, 0.6407, 0.2733, 0.6911, 0.5181, 0.5937, 0.5066, 0.621, 0.405, 0.6407, 0.2733, 0.7908, 0.333, 0.8255, 0.06154, 0.9586, 0.1696, 0.9223, 0.2166, 0.8075, 0.1626, 0.8075, 0.1626, 0.9223, 0.2166, 0.8784, 0.3587, 0.7908, 0.333, 0.8065, 0.5323, 0.6911, 0.5181, 0.7908, 0.333, 0.8784, 0.3587, 0.5295, 0.6298, 0.6251, 0.6645, 0.5534, 0.6744, 0.7699, 0.7025, 0.8, 0.7013, 0.6893, 0.7633, 0.6816, 0.729, 0.782, 0.8498, 0.7063, 0.8202, 0.7908, 0.8104, 0.7908, 0.8104, 0.7063, 0.8202, 0.7655, 0.7101, 0.7655, 0.7101, 0.7063, 0.8202, 0.7145, 0.5897, 0.0255, 0.7189, 0.2102, 0.6016, 0.2946, 0.719, 0.1109, 0.843, 0.3299, 0.4574, 0.411, 0.4798, 0.3697, 0.6207, 0.2993, 0.5299, 0.2946, 0.719, 0.2102, 0.6016, 0.2993, 0.5299, 0.3697, 0.6207, 9.789e-05, 0.5562, 0.2102, 0.6016, 0.0255, 0.7189, 0.5002, 0.4938, 0.4547, 0.6522, 0.3697, 0.6207, 0.411, 0.4798, 0.2946, 0.719, 0.3697, 0.6207, 0.4547, 0.6522, 0.4116, 0.7664, 0.2958, 0.9876, 0.1109, 0.843, 0.2946, 0.719, 0.4116, 0.7664, 0.5497, 0.9999, 0.2958, 0.9876, 0.4116, 0.7664, 0.5636, 0.7821, 0.4116, 0.7664, 0.4547, 0.6522, 0.5792, 0.6799, 0.5636, 0.7821, 0.5937, 0.5066, 0.5792, 0.6799, 0.4547, 0.6522, 0.5002, 0.4938, 0.7573, 0.9466, 0.5497, 0.9999, 0.5636, 0.7821, 0.7101, 0.8138, 0.5636, 0.7821, 0.5792, 0.6799, 0.7337, 0.6645, 0.7101, 0.8138, 0.6911, 0.5181, 0.7337, 0.6645, 0.5792, 0.6799, 0.5937, 0.5066, 0.8065, 0.5323, 0.8514, 0.6539, 0.7337, 0.6645, 0.6911, 0.5181, 0.7101, 0.8138, 0.7337, 0.6645, 0.8514, 0.6539, 0.9, 0.7482, 0.9586, 0.8371, 0.7573, 0.9466, 0.7101, 0.8138, 0.9, 0.7482, 0.1896, 0.8351, 0.1896, 0.9086, 0.1733, 0.8823, 0.1663, 0.8529, 0.1687, 0.825, 0.4571, 0.735, 0.4316, 0.7287, 0.4289, 0.6889, 0.4571, 0.6916, 0.02621, 0.8401, 0.03482, 0.89, 0.0166, 0.8912, 0.00819, 0.844, 0.03482, 0.89, 0.02621, 0.8401, 0.06528, 0.8438, 0.06825, 0.8928, 0.05367, 0.8901, 0.6065, 0.7997, 0.61, 0.7588, 0.631, 0.7453, 0.6414, 0.7854, 0.05427, 0.2047, 0.6742, 0.9098, 0.0608, 0.161, 0.05754, 0.1828, 0.05427, 0.2047, 0.05754, 0.1828, 0.1387, 0.217, 0.1387, 0.217, 0.05754, 0.1828, 0.117, 0.164, 0.4327, 0.3767, 0.3417, 9.291e-05, 9.291e-05, 0.3623, 9.291e-05, 0.3623, 0.03233, 0.9284, 0.4327, 0.3767, 0.6112, 0.9999, 0.4327, 0.3767, 0.03233, 0.9284, 0.8635, 0.745, 0.4327, 0.3767, 0.6112, 0.9999, 0.8635, 0.228, 0.4327, 0.3767, 0.8635, 0.745, 0.3417, 9.291e-05, 0.4327, 0.3767, 0.8635, 0.228, 0.2019, 0.429, 0.3299, 0.4574, 0.2993, 0.5299, 0.2102, 0.6016, 0.04196, 0.3787, 0.1191, 0.406, 9.789e-05, 0.5562, 0.2019, 0.429, 0.2102, 0.6016, 9.789e-05, 0.5562, 0.1191, 0.406, 0.9857, 0.1569, 0.9845, 0.2212, 0.9478, 0.2183, 0.9594, 0.1559, 0.0, 0.0, 0.4571, 0.6916, 0.9472, 0.08632, 0.9682, 0.08817, 0.9892, 0.09002, 0.61, 0.7588, 0.0, 0.0, 0.9682, 0.08817, 0.9999, 0.04524, 0.9908, 0.04483, 0.0, 0.0, 0.06871, 0.9593])
me_plane.materials.append(mat_body)
me_plane.materials.append(mat_tail)
me_plane.materials.append(mat_belly)
me_plane.materials.append(mat_eyes)
me_plane.materials.append(mat_head)
me_plane.use_remesh_preserve_volume = False
me_plane.use_remesh_preserve_attributes = False
me_plane.use_mirror_vertex_groups = False
me_plane.update()
me_plane_001 = bpy.data.meshes.new('Plane.001')
me_plane_001.from_pydata([(0.8317, -0.1232, 6.441), (0.317, -0.3866, 6.155), (0.7742, 0.2098, 6.506), (0.5595, 0.388, 6.453), (0.1296, 0.5183, 6.384), (0.5794, -0.8231, 5.115), (0.9201, -0.6004, 5.561), (1.154, -0.2881, 6.041), (1.176, -0.08767, 6.404), (1.176, 0.07472, 6.373), (1.08, 0.2522, 6.257), (0.7969, 0.5468, 6.127), (0.4469, 0.6554, 6.041), (0.2224, 1.142, 5.962), (0.2192, 0.8081, 6.57), (0.4252, 1.456, 6.089), (0.4223, 1.16, 6.628), (0.6525, 1.745, 6.322), (0.6509, 1.577, 6.629), (0.7538, 1.852, 6.512), (-0.8317, -0.1232, 6.441), (-0.317, -0.3866, 6.155), (-0.7742, 0.2098, 6.506), (-0.5595, 0.388, 6.453), (0.0, -0.5115, 6.058), (-0.1296, 0.5183, 6.384), (0.0, -0.929, 4.787), (-0.5794, -0.8231, 5.115), (-0.9201, -0.6004, 5.561), (-1.154, -0.2881, 6.041), (-1.176, -0.08767, 6.403), (-1.176, 0.07472, 6.367), (-1.08, 0.2522, 6.257), (-0.7969, 0.5468, 6.127), (-0.4469, 0.6554, 6.041), (0.0, 0.7223, 6.041), (-0.2224, 1.142, 5.962), (-0.2192, 0.8081, 6.57), (-0.4252, 1.456, 6.089), (-0.4223, 1.16, 6.628), (-0.6525, 1.745, 6.322), (-0.6509, 1.577, 6.629), (-0.7538, 1.852, 6.512), (0.0, 0.5183, 6.384)], [], [(24, 26, 5, 1), (6, 7, 0, 1, 5), (7, 8, 0), (2, 0, 8, 9), (9, 10, 2), (3, 2, 10, 11), (4, 3, 11, 12), (12, 35, 4), (4, 35, 13, 14), (14, 13, 15, 16), (16, 15, 17, 18), (17, 19, 18), (43, 35, 4), (24, 21, 27, 26), (28, 27, 21, 20, 29), (29, 20, 30), (22, 31, 30, 20), (31, 22, 32), (23, 33, 32, 22), (25, 34, 33, 23), (34, 25, 35), (25, 37, 36, 35), (37, 39, 38, 36), (39, 41, 40, 38), (40, 41, 42), (43, 25, 35)])
me_plane_001.polygons.foreach_set('use_smooth', [True] * 26)
_uv = me_plane_001.uv_layers.new(name='UVMap')
_uv.uv.foreach_set('vector', [0.3547, 0.3247, 0.0001329, 0.3247, 0.08858, 0.1751, 0.3795, 0.2428, 0.2169, 0.08694, 0.3636, 0.02396, 0.4754, 0.1068, 0.3795, 0.2428, 0.08858, 0.1751, 0.3636, 0.02396, 0.4608, 0.01641, 0.4754, 0.1068, 0.564, 0.1025, 0.4754, 0.1068, 0.4608, 0.01641, 0.5014, 0.005963, 0.5014, 0.005963, 0.5603, 0.0001329, 0.564, 0.1025, 0.6323, 0.1291, 0.564, 0.1025, 0.5603, 0.0001329, 0.6685, 0.02338, 0.7267, 0.1985, 0.6323, 0.1291, 0.6685, 0.02338, 0.7504, 0.07531, 0.7504, 0.07531, 0.8284, 0.1619, 0.7267, 0.1985, 0.972, 0.7694, 0.866, 0.7481, 0.8287, 0.6297, 0.9999, 0.6819, 0.9999, 0.6819, 0.8287, 0.6297, 0.8483, 0.5298, 0.9999, 0.576, 0.9999, 0.576, 0.8483, 0.5298, 0.8964, 0.4283, 0.9829, 0.4547, 0.8964, 0.4283, 0.9407, 0.3849, 0.9829, 0.4547, 0.1029, 0.6829, 0.0001329, 0.6829, 0.1029, 0.6495, 0.3547, 0.3247, 0.3795, 0.4066, 0.08858, 0.4743, 0.0001329, 0.3247, 0.2169, 0.5624, 0.08858, 0.4743, 0.3795, 0.4066, 0.4754, 0.5425, 0.3636, 0.6254, 0.3636, 0.6254, 0.4754, 0.5425, 0.4608, 0.633, 0.564, 0.5468, 0.5014, 0.6434, 0.4608, 0.633, 0.4754, 0.5425, 0.5014, 0.6434, 0.564, 0.5468, 0.5603, 0.6492, 0.6323, 0.5203, 0.6685, 0.626, 0.5603, 0.6492, 0.564, 0.5468, 0.7267, 0.4509, 0.7504, 0.5741, 0.6685, 0.626, 0.6323, 0.5203, 0.7504, 0.5741, 0.7267, 0.4509, 0.8284, 0.4875, 0.972, 0.0001329, 0.9999, 0.08763, 0.8287, 0.1398, 0.866, 0.02142, 0.9999, 0.08763, 0.9999, 0.1935, 0.8483, 0.2397, 0.8287, 0.1398, 0.9999, 0.1935, 0.9829, 0.3148, 0.8964, 0.3412, 0.8483, 0.2397, 0.8964, 0.3412, 0.9829, 0.3148, 0.9407, 0.3846, 0.1029, 0.6829, 0.1029, 0.7164, 0.0001329, 0.6829])
me_plane_001.materials.append(mat_material)
me_plane_001.use_remesh_preserve_volume = False
me_plane_001.use_remesh_preserve_attributes = False
me_plane_001.use_mirror_vertex_groups = False
me_plane_001.update()
me_plane_007 = bpy.data.meshes.new('Plane.007')
me_plane_007.from_pydata([(1.319, 0.709, 8.991), (1.946, 0.4344, 9.574), (1.883, 0.4565, 9.752), (1.95, 0.6803, 9.578), (1.887, 0.7024, 9.756), (1.217, 0.709, 9.143), (1.213, 0.4631, 9.139), (1.315, 0.4631, 8.987), (2.082, 0.4565, 9.739), (2.035, 0.4344, 9.183), (1.641, 0.4572, 9.127), (1.645, 0.7018, 9.131), (2.255, 0.7024, 9.014), (2.251, 0.4565, 9.01), (2.039, 0.6803, 9.187), (2.086, 0.7024, 9.743), (1.669, 0.4344, 9.255), (1.673, 0.6803, 9.26)], [], [(5, 6, 2, 4), (6, 5, 0, 7), (7, 0, 3, 1), (12, 13, 10, 11), (1, 3, 14, 9), (15, 8, 13, 12), (4, 2, 8, 15), (9, 14, 17, 16), (10, 16, 17, 11), (6, 7, 1, 9, 16, 10, 13, 8, 2), (5, 4, 15, 12, 11, 17, 14, 3, 0)])
_uv = me_plane_007.uv_layers.new(name='UVMap')
_uv.uv.foreach_set('vector', [0.7971, 0.8587, 0.6799, 0.8586, 0.6799, 0.8586, 0.7971, 0.8587, 0.6799, 0.8586, 0.7971, 0.8587, 0.7971, 0.7235, 0.6799, 0.7234, 0.6799, 0.7234, 0.7971, 0.7235, 0.7971, 0.7235, 0.6799, 0.7234, 0.7971, 0.8587, 0.6799, 0.8586, 0.6799, 0.8586, 0.7971, 0.8587, 0.6799, 0.7234, 0.7971, 0.7235, 0.7971, 0.7235, 0.6799, 0.7234, 0.7971, 0.8587, 0.6799, 0.8586, 0.6799, 0.8586, 0.7971, 0.8587, 0.7971, 0.8587, 0.6799, 0.8586, 0.6799, 0.8586, 0.7971, 0.8587, 0.6799, 0.7234, 0.7971, 0.7235, 0.7971, 0.7235, 0.6799, 0.7234, 0.6799, 0.8586, 0.6799, 0.7234, 0.7971, 0.7235, 0.7971, 0.8587, 0.6799, 0.8586, 0.6799, 0.7234, 0.6799, 0.7234, 0.6799, 0.7234, 0.6799, 0.7234, 0.6799, 0.8586, 0.6799, 0.8586, 0.6799, 0.8586, 0.6799, 0.8586, 0.7971, 0.8587, 0.7971, 0.8587, 0.7971, 0.8587, 0.7971, 0.8587, 0.7971, 0.8587, 0.7971, 0.7235, 0.7971, 0.7235, 0.7971, 0.7235, 0.7971, 0.7235])
me_plane_007.materials.append(mat_material_003)
me_plane_007.use_remesh_preserve_volume = False
me_plane_007.use_remesh_preserve_attributes = False
me_plane_007.use_mirror_vertex_groups = False
me_plane_007.update()
me_plane_006 = bpy.data.meshes.new('Plane.006')
me_plane_006.from_pydata([(1.319, 0.709, 8.991), (1.525, 0.4565, 9.174), (1.337, 0.4565, 9.386), (1.529, 0.7024, 9.178), (1.341, 0.7024, 9.39), (1.13, 0.709, 9.203), (1.126, 0.4631, 9.199), (1.315, 0.4631, 8.987), (1.147, 0.7024, 9.591), (1.753, 0.7024, 8.904), (1.127, 0.4565, 9.605), (1.733, 0.4565, 8.918), (1.559, 0.7024, 10.03), (2.206, 0.7024, 9.301), (1.538, 0.4565, 10.04), (2.186, 0.4565, 9.315), (2.068, 0.7024, 9.435), (2.047, 0.4565, 9.449), (1.79, 0.7024, 9.163), (1.77, 0.4565, 9.177), (1.652, 0.7024, 9.324), (1.631, 0.4565, 9.338), (1.809, 0.7024, 9.468), (1.788, 0.4565, 9.482), (1.68, 0.7024, 9.611), (1.659, 0.4565, 9.625), (1.509, 0.7024, 9.449), (1.488, 0.4565, 9.463), (1.388, 0.7024, 9.574), (1.368, 0.4565, 9.588), (1.721, 0.7024, 9.879), (1.7, 0.4565, 9.893)], [], [(5, 6, 2, 4), (6, 5, 0, 7), (7, 0, 3, 1), (4, 2, 10, 8), (1, 3, 9, 11), (8, 10, 14, 12), (11, 9, 13, 15), (15, 13, 16, 17), (17, 16, 18, 19), (19, 18, 20, 21), (21, 20, 22, 23), (23, 22, 24, 25), (25, 24, 26, 27), (27, 26, 28, 29), (29, 28, 30, 31), (14, 31, 30, 12), (6, 7, 1, 11, 15, 17, 19, 21, 23, 25, 27, 29, 31, 14, 10, 2), (4, 8, 12, 30, 28, 26, 24, 22, 20, 18, 16, 13, 9, 3, 0, 5)])
_uv = me_plane_006.uv_layers.new(name='UVMap')
_uv.uv.foreach_set('vector', [0.7971, 0.8587, 0.6799, 0.8586, 0.6799, 0.8586, 0.7971, 0.8587, 0.6799, 0.8586, 0.7971, 0.8587, 0.7971, 0.7235, 0.6799, 0.7234, 0.6799, 0.7234, 0.7971, 0.7235, 0.7971, 0.7235, 0.6799, 0.7234, 0.7971, 0.8587, 0.6799, 0.8586, 0.6799, 0.8586, 0.7971, 0.8587, 0.6799, 0.7234, 0.7971, 0.7235, 0.7971, 0.7235, 0.6799, 0.7234, 0.7971, 0.8587, 0.6799, 0.8586, 0.6799, 0.8586, 0.7971, 0.8587, 0.6799, 0.7234, 0.7971, 0.7235, 0.7971, 0.7235, 0.6799, 0.7234, 0.6799, 0.7234, 0.7971, 0.7235, 0.7971, 0.7235, 0.6799, 0.7234, 0.6799, 0.7234, 0.7971, 0.7235, 0.7971, 0.7235, 0.6799, 0.7234, 0.6799, 0.7234, 0.7971, 0.7235, 0.7971, 0.7235, 0.6799, 0.7234, 0.6799, 0.7234, 0.7971, 0.7235, 0.7971, 0.7235, 0.6799, 0.7234, 0.6799, 0.7234, 0.7971, 0.7235, 0.7971, 0.7235, 0.6799, 0.7234, 0.6799, 0.7234, 0.7971, 0.7235, 0.7971, 0.7235, 0.6799, 0.7234, 0.6799, 0.7234, 0.7971, 0.7235, 0.7971, 0.7235, 0.6799, 0.7234, 0.6799, 0.7234, 0.7971, 0.7235, 0.7971, 0.7235, 0.6799, 0.7234, 0.6799, 0.8586, 0.6799, 0.7234, 0.7971, 0.7235, 0.7971, 0.8587, 0.6799, 0.8586, 0.6799, 0.7234, 0.6799, 0.7234, 0.6799, 0.7234, 0.6799, 0.7234, 0.6799, 0.7234, 0.6799, 0.7234, 0.6799, 0.7234, 0.6799, 0.7234, 0.6799, 0.7234, 0.6799, 0.7234, 0.6799, 0.7234, 0.6799, 0.7234, 0.6799, 0.8586, 0.6799, 0.8586, 0.6799, 0.8586, 0.7971, 0.8587, 0.7971, 0.8587, 0.7971, 0.8587, 0.7971, 0.7235, 0.7971, 0.7235, 0.7971, 0.7235, 0.7971, 0.7235, 0.7971, 0.7235, 0.7971, 0.7235, 0.7971, 0.7235, 0.7971, 0.7235, 0.7971, 0.7235, 0.7971, 0.7235, 0.7971, 0.7235, 0.7971, 0.7235, 0.7971, 0.8587])
me_plane_006.materials.append(mat_material_003)
me_plane_006.use_remesh_preserve_volume = False
me_plane_006.use_remesh_preserve_attributes = False
me_plane_006.use_mirror_vertex_groups = False
me_plane_006.update()
me_plane_008 = bpy.data.meshes.new('Plane.008')
me_plane_008.from_pydata([(1.319, 0.709, 8.991), (1.525, 0.4565, 9.174), (1.337, 0.4565, 9.386), (1.529, 0.7024, 9.178), (1.341, 0.7024, 9.39), (1.13, 0.709, 9.203), (1.126, 0.4631, 9.199), (1.315, 0.4631, 8.987), (1.629, 0.4565, 9.945), (1.44, 0.4565, 10.16), (1.633, 0.7024, 9.949), (1.444, 0.7024, 10.16), (2.227, 0.4565, 10.12), (2.038, 0.4565, 10.33), (2.231, 0.7024, 10.12), (2.042, 0.7024, 10.33), (1.575, 0.7024, 9.47), (1.57, 0.4565, 9.466), (1.6, 0.7024, 9.663), (1.596, 0.4565, 9.659), (2.047, 0.6993, 9.574), (2.042, 0.4534, 9.57), (2.072, 0.6993, 9.767), (2.068, 0.4534, 9.763)], [], [(5, 6, 2, 4), (6, 5, 0, 7), (7, 0, 3, 1), (19, 18, 10, 8), (4, 2, 9, 11), (8, 10, 14, 12), (11, 9, 13, 15), (13, 12, 14, 15), (17, 16, 20, 21), (18, 19, 23, 22), (21, 20, 22, 23), (3, 16, 17, 1), (6, 7, 1, 17, 21, 23, 19, 8, 12, 13, 9, 2), (4, 11, 15, 14, 10, 18, 22, 20, 16, 3, 0, 5)])
_uv = me_plane_008.uv_layers.new(name='UVMap')
_uv.uv.foreach_set('vector', [0.7971, 0.8587, 0.6799, 0.8586, 0.6799, 0.8586, 0.7971, 0.8587, 0.6799, 0.8586, 0.7971, 0.8587, 0.7971, 0.7235, 0.6799, 0.7234, 0.6799, 0.7234, 0.7971, 0.7235, 0.7971, 0.7235, 0.6799, 0.7234, 0.6799, 0.7234, 0.7971, 0.7235, 0.7971, 0.7235, 0.6799, 0.7234, 0.7971, 0.8587, 0.6799, 0.8586, 0.6799, 0.8586, 0.7971, 0.8587, 0.6799, 0.7234, 0.7971, 0.7235, 0.7971, 0.7235, 0.6799, 0.7234, 0.7971, 0.8587, 0.6799, 0.8586, 0.6799, 0.8586, 0.7971, 0.8587, 0.6799, 0.8586, 0.6799, 0.7234, 0.7971, 0.7235, 0.7971, 0.8587, 0.0, 0.0, 0.0, 0.0, 0.7971, 0.7235, 0.6799, 0.7234, 0.7971, 0.7235, 0.6799, 0.7234, 0.6799, 0.7234, 0.7971, 0.7235, 0.6799, 0.7234, 0.7971, 0.7235, 0.7971, 0.7235, 0.6799, 0.7234, 0.7971, 0.7235, 0.0, 0.0, 0.0, 0.0, 0.6799, 0.7234, 0.6799, 0.8586, 0.6799, 0.7234, 0.6799, 0.7234, 0.0, 0.0, 0.6799, 0.7234, 0.6799, 0.7234, 0.6799, 0.7234, 0.6799, 0.7234, 0.6799, 0.7234, 0.6799, 0.8586, 0.6799, 0.8586, 0.6799, 0.8586, 0.7971, 0.8587, 0.7971, 0.8587, 0.7971, 0.8587, 0.7971, 0.7235, 0.7971, 0.7235, 0.7971, 0.7235, 0.7971, 0.7235, 0.7971, 0.7235, 0.0, 0.0, 0.7971, 0.7235, 0.7971, 0.7235, 0.7971, 0.8587])
me_plane_008.materials.append(mat_material_003)
me_plane_008.use_remesh_preserve_volume = False
me_plane_008.use_remesh_preserve_attributes = False
me_plane_008.use_mirror_vertex_groups = False
me_plane_008.update()
me_plane_002 = bpy.data.meshes.new('Plane.002')
me_plane_002.from_pydata([(1.319, 0.709, 8.991), (1.525, 0.4565, 9.174), (1.337, 0.4565, 9.386), (1.529, 0.7024, 9.178), (1.341, 0.7024, 9.39), (1.13, 0.709, 9.203), (1.126, 0.4631, 9.199), (1.315, 0.4631, 8.987), (1.836, 0.4565, 9.255), (1.84, 0.7024, 9.259), (2.024, 0.4565, 8.868), (2.028, 0.7024, 8.872), (2.219, 0.4565, 9.006), (2.223, 0.7024, 9.01), (2.063, 0.4565, 9.301), (2.067, 0.7024, 9.305), (2.802, 0.4565, 9.531), (2.806, 0.7024, 9.535), (2.733, 0.4565, 9.772), (2.737, 0.7024, 9.776), (1.709, 0.4565, 9.519), (1.713, 0.7024, 9.523), (1.859, 0.4565, 9.899), (1.863, 0.7024, 9.903), (1.606, 0.4565, 9.933), (1.61, 0.7024, 9.937)], [], [(5, 6, 2, 4), (6, 7, 1, 8, 10, 12, 14, 16, 18, 20, 22, 24, 2), (6, 5, 0, 7), (7, 0, 3, 1), (1, 3, 9, 8), (8, 9, 11, 10), (10, 11, 13, 12), (12, 13, 15, 14), (14, 15, 17, 16), (16, 17, 19, 18), (18, 19, 21, 20), (20, 21, 23, 22), (22, 23, 25, 24), (4, 2, 24, 25), (4, 25, 23, 21, 19, 17, 15, 13, 11, 9, 3, 0, 5)])
_uv = me_plane_002.uv_layers.new(name='UVMap')
_uv.uv.foreach_set('vector', [0.7971, 0.8587, 0.6799, 0.8586, 0.6799, 0.8586, 0.7971, 0.8587, 0.6799, 0.8586, 0.6799, 0.7234, 0.6799, 0.7234, 0.6799, 0.7234, 0.6799, 0.7234, 0.6799, 0.7234, 0.6799, 0.7234, 0.6799, 0.7234, 0.6799, 0.7234, 0.6799, 0.7234, 0.6799, 0.7234, 0.6799, 0.7234, 0.6799, 0.8586, 0.6799, 0.8586, 0.7971, 0.8587, 0.7971, 0.7235, 0.6799, 0.7234, 0.6799, 0.7234, 0.7971, 0.7235, 0.7971, 0.7235, 0.6799, 0.7234, 0.6799, 0.7234, 0.7971, 0.7235, 0.7971, 0.7235, 0.6799, 0.7234, 0.6799, 0.7234, 0.7971, 0.7235, 0.7971, 0.7235, 0.6799, 0.7234, 0.6799, 0.7234, 0.7971, 0.7235, 0.7971, 0.7235, 0.6799, 0.7234, 0.6799, 0.7234, 0.7971, 0.7235, 0.7971, 0.7235, 0.6799, 0.7234, 0.6799, 0.7234, 0.7971, 0.7235, 0.7971, 0.7235, 0.6799, 0.7234, 0.6799, 0.7234, 0.7971, 0.7235, 0.7971, 0.7235, 0.6799, 0.7234, 0.6799, 0.7234, 0.7971, 0.7235, 0.7971, 0.7235, 0.6799, 0.7234, 0.6799, 0.7234, 0.7971, 0.7235, 0.7971, 0.7235, 0.6799, 0.7234, 0.6799, 0.7234, 0.7971, 0.7235, 0.7971, 0.7235, 0.6799, 0.7234, 0.7971, 0.8587, 0.6799, 0.8586, 0.6799, 0.7234, 0.7971, 0.7235, 0.7971, 0.8587, 0.7971, 0.7235, 0.7971, 0.7235, 0.7971, 0.7235, 0.7971, 0.7235, 0.7971, 0.7235, 0.7971, 0.7235, 0.7971, 0.7235, 0.7971, 0.7235, 0.7971, 0.7235, 0.7971, 0.7235, 0.7971, 0.7235, 0.7971, 0.8587])
me_plane_002.materials.append(mat_material_003)
me_plane_002.use_remesh_preserve_volume = False
me_plane_002.use_remesh_preserve_attributes = False
me_plane_002.use_mirror_vertex_groups = False
me_plane_002.update()
me_plane_005 = bpy.data.meshes.new('Plane.005')
me_plane_005.from_pydata([(1.319, 0.709, 8.991), (1.978, 0.4565, 9.474), (1.536, 0.4565, 9.526), (1.982, 0.7024, 9.478), (1.541, 0.7024, 9.53), (1.13, 0.709, 9.203), (1.126, 0.4631, 9.199), (1.315, 0.4631, 8.987), (1.955, 0.7024, 9.631), (1.221, 0.6853, 9.532), (1.951, 0.4565, 9.627), (1.98, 0.7024, 10.24), (1.976, 0.4565, 10.23), (1.645, 0.4253, 9.671), (1.65, 0.6709, 9.675), (1.216, 0.4395, 9.528), (2.117, 0.4253, 10.06), (2.122, 0.6709, 10.07), (1.198, 0.6853, 9.671), (1.194, 0.4395, 9.667)], [], [(5, 6, 2, 4), (6, 5, 0, 7), (7, 0, 3, 1), (9, 15, 19, 18), (4, 2, 15, 9), (10, 8, 14, 13), (1, 3, 8, 10), (13, 14, 17, 16), (12, 16, 17, 11), (18, 19, 12, 11), (6, 7, 1, 10, 13, 16, 12, 19, 15, 2), (4, 9, 18, 11, 17, 14, 8, 3, 0, 5)])
_uv = me_plane_005.uv_layers.new(name='UVMap')
_uv.uv.foreach_set('vector', [0.7971, 0.8587, 0.6799, 0.8586, 0.6799, 0.8586, 0.7971, 0.8587, 0.6799, 0.8586, 0.7971, 0.8587, 0.7971, 0.7235, 0.6799, 0.7234, 0.6799, 0.7234, 0.7971, 0.7235, 0.7971, 0.7235, 0.6799, 0.7234, 0.7971, 0.8587, 0.6799, 0.8586, 0.6799, 0.8586, 0.7971, 0.8587, 0.7971, 0.8587, 0.6799, 0.8586, 0.6799, 0.8586, 0.7971, 0.8587, 0.6799, 0.7234, 0.7971, 0.7235, 0.7971, 0.7235, 0.6799, 0.7234, 0.6799, 0.7234, 0.7971, 0.7235, 0.7971, 0.7235, 0.6799, 0.7234, 0.6799, 0.7234, 0.7971, 0.7235, 0.7971, 0.7235, 0.6799, 0.7234, 0.6799, 0.8586, 0.6799, 0.7234, 0.7971, 0.7235, 0.7971, 0.8587, 0.7971, 0.8587, 0.6799, 0.8586, 0.6799, 0.8586, 0.7971, 0.8587, 0.6799, 0.8586, 0.6799, 0.7234, 0.6799, 0.7234, 0.6799, 0.7234, 0.6799, 0.7234, 0.6799, 0.7234, 0.6799, 0.8586, 0.6799, 0.8586, 0.6799, 0.8586, 0.6799, 0.8586, 0.7971, 0.8587, 0.7971, 0.8587, 0.7971, 0.8587, 0.7971, 0.8587, 0.7971, 0.7235, 0.7971, 0.7235, 0.7971, 0.7235, 0.7971, 0.7235, 0.7971, 0.7235, 0.7971, 0.8587])
me_plane_005.materials.append(mat_material_003)
me_plane_005.use_remesh_preserve_volume = False
me_plane_005.use_remesh_preserve_attributes = False
me_plane_005.use_mirror_vertex_groups = False
me_plane_005.update()
me_plane_004 = bpy.data.meshes.new('Plane.004')
me_plane_004.from_pydata([(1.254, 0.709, 9.088), (1.46, 0.457, 9.272), (1.337, 0.457, 9.387), (1.465, 0.7024, 9.275), (1.341, 0.7024, 9.39), (1.13, 0.709, 9.203), (1.127, 0.4636, 9.199), (1.25, 0.4636, 9.085), (1.398, 0.7024, 9.786), (1.521, 0.7024, 9.733), (1.393, 0.457, 9.782), (1.517, 0.457, 9.727), (1.103, 0.7024, 9.949), (1.84, 0.7024, 9.558), (1.087, 0.457, 9.952), (1.824, 0.457, 9.562), (1.164, 0.7024, 10.07), (1.902, 0.7024, 9.684), (1.15, 0.457, 10.08), (1.885, 0.457, 9.688)], [], [(5, 6, 2, 4), (6, 5, 0, 7), (7, 0, 3, 1), (4, 2, 10, 8), (1, 3, 9, 11), (8, 10, 14, 12), (11, 9, 13, 15), (12, 14, 18, 16), (15, 13, 17, 19), (17, 16, 18, 19), (6, 7, 1, 11, 15, 19, 18, 14, 10, 2), (4, 8, 12, 16, 17, 13, 9, 3, 0, 5)])
_uv = me_plane_004.uv_layers.new(name='UVMap')
_uv.uv.foreach_set('vector', [0.7971, 0.8587, 0.6799, 0.8586, 0.6799, 0.8586, 0.7971, 0.8587, 0.6799, 0.8586, 0.7971, 0.8587, 0.7971, 0.7235, 0.6799, 0.7234, 0.6799, 0.7234, 0.7971, 0.7235, 0.7971, 0.7235, 0.6799, 0.7234, 0.7971, 0.8587, 0.6799, 0.8586, 0.6799, 0.8586, 0.7971, 0.8587, 0.6799, 0.7234, 0.7971, 0.7235, 0.7971, 0.7235, 0.6799, 0.7234, 0.7971, 0.8587, 0.6799, 0.8586, 0.6799, 0.8586, 0.7971, 0.8587, 0.6799, 0.7234, 0.7971, 0.7235, 0.7971, 0.7235, 0.6799, 0.7234, 0.7971, 0.8587, 0.6799, 0.8586, 0.6799, 0.8586, 0.7971, 0.8587, 0.6799, 0.7234, 0.7971, 0.7235, 0.7971, 0.7235, 0.6799, 0.7234, 0.7971, 0.7235, 0.7971, 0.8587, 0.6799, 0.8586, 0.6799, 0.7234, 0.6799, 0.8586, 0.6799, 0.7234, 0.6799, 0.7234, 0.6799, 0.7234, 0.6799, 0.7234, 0.6799, 0.7234, 0.6799, 0.8586, 0.6799, 0.8586, 0.6799, 0.8586, 0.6799, 0.8586, 0.7971, 0.8587, 0.7971, 0.8587, 0.7971, 0.8587, 0.7971, 0.8587, 0.7971, 0.7235, 0.7971, 0.7235, 0.7971, 0.7235, 0.7971, 0.7235, 0.7971, 0.7235, 0.7971, 0.8587])
me_plane_004.materials.append(mat_material_003)
me_plane_004.use_remesh_preserve_volume = False
me_plane_004.use_remesh_preserve_attributes = False
me_plane_004.use_mirror_vertex_groups = False
me_plane_004.update()
me_plane_003 = bpy.data.meshes.new('Plane.003')
me_plane_003.from_pydata([(1.285, 0.7033, 9.185), (1.165, 0.7033, 9.332), (1.161, 0.4569, 9.328), (1.28, 0.4569, 9.181), (1.165, 0.7033, 9.934), (1.161, 0.4569, 9.931), (1.344, 0.7136, 9.926), (1.34, 0.4673, 9.923), (1.353, 0.7136, 9.411), (1.348, 0.4672, 9.406), (1.665, 0.7136, 9.491), (1.661, 0.4677, 9.487), (1.671, 0.7136, 9.208), (1.667, 0.4672, 9.203), (2.238, 0.7136, 9.338), (2.234, 0.4672, 9.334), (2.312, 0.7136, 9.198), (2.309, 0.4672, 9.195), (1.607, 0.7136, 8.992), (1.602, 0.4672, 8.987), (1.5, 0.7136, 9.065), (1.496, 0.4672, 9.061), (1.53, 0.7136, 9.287), (1.526, 0.4673, 9.283)], [], [(2, 1, 4, 5), (5, 4, 6, 7), (7, 6, 8, 9), (9, 8, 10, 11), (11, 10, 12, 13), (13, 12, 14, 15), (15, 14, 16, 17), (17, 16, 18, 19), (19, 18, 20, 21), (21, 20, 22, 23), (0, 3, 23, 22), (2, 3, 0, 1), (0, 22, 20, 18, 16, 14, 12, 10, 8, 6, 4, 1), (2, 5, 7, 9, 11, 13, 15, 17, 19, 21, 23, 3)])
_uv = me_plane_003.uv_layers.new(name='UVMap')
_uv.uv.foreach_set('vector', [0.6799, 0.8586, 0.7971, 0.8587, 0.7971, 0.8587, 0.6799, 0.8586, 0.6799, 0.8586, 0.7971, 0.8587, 0.7971, 0.8587, 0.6799, 0.8586, 0.6799, 0.8586, 0.7971, 0.8587, 0.7971, 0.8587, 0.6799, 0.8586, 0.6799, 0.8586, 0.7971, 0.8587, 0.7971, 0.8587, 0.6799, 0.8586, 0.6799, 0.8586, 0.7971, 0.8587, 0.7971, 0.8587, 0.6799, 0.8586, 0.6799, 0.8586, 0.7971, 0.8587, 0.7971, 0.8587, 0.6799, 0.8586, 0.6799, 0.8586, 0.7971, 0.8587, 0.7971, 0.8587, 0.6799, 0.8586, 0.6799, 0.8586, 0.7971, 0.8587, 0.7971, 0.8587, 0.6799, 0.8586, 0.6799, 0.8586, 0.7971, 0.8587, 0.7971, 0.8587, 0.6799, 0.8586, 0.6799, 0.8586, 0.7971, 0.8587, 0.7971, 0.8587, 0.6799, 0.8586, 0.7971, 0.7235, 0.6799, 0.7234, 0.6799, 0.8586, 0.7971, 0.8587, 0.6799, 0.8586, 0.6799, 0.7234, 0.7971, 0.7235, 0.7971, 0.8587, 0.7971, 0.7235, 0.7971, 0.8587, 0.7971, 0.8587, 0.7971, 0.8587, 0.7971, 0.8587, 0.7971, 0.8587, 0.7971, 0.8587, 0.7971, 0.8587, 0.7971, 0.8587, 0.7971, 0.8587, 0.7971, 0.8587, 0.7971, 0.8587, 0.6799, 0.8586, 0.6799, 0.8586, 0.6799, 0.8586, 0.6799, 0.8586, 0.6799, 0.8586, 0.6799, 0.8586, 0.6799, 0.8586, 0.6799, 0.8586, 0.6799, 0.8586, 0.6799, 0.8586, 0.6799, 0.8586, 0.6799, 0.7234])
me_plane_003.materials.append(mat_material_003)
me_plane_003.use_remesh_preserve_volume = False
me_plane_003.use_remesh_preserve_attributes = False
me_plane_003.use_mirror_vertex_groups = False
me_plane_003.update()
me_plane_009 = bpy.data.meshes.new('Plane.009')
me_plane_009.from_pydata([(1.339, 0.709, 8.955), (1.545, 0.4565, 9.139), (1.357, 0.4565, 9.351), (1.55, 0.7024, 9.143), (1.361, 0.7024, 9.355), (1.15, 0.709, 9.167), (1.146, 0.4631, 9.163), (1.335, 0.4631, 8.951), (1.827, 0.4565, 9.953), (1.832, 0.7024, 9.957), (1.608, 0.7024, 9.662), (1.604, 0.4565, 9.658), (1.585, 0.4565, 9.454), (2.349, 0.4565, 9.439), (1.589, 0.7024, 9.458), (1.945, 0.4565, 9.121), (1.668, 0.7024, 9.362), (1.663, 0.4565, 9.358), (1.894, 0.4565, 9.34), (1.949, 0.7024, 9.125), (1.898, 0.7024, 9.344), (1.709, 0.7024, 9.105), (2.227, 0.7024, 9.615), (1.705, 0.4565, 9.101), (2.223, 0.4565, 9.611), (2.353, 0.7024, 9.443), (1.66, 0.4565, 10.1), (1.664, 0.7024, 10.11), (1.399, 0.4565, 9.773), (1.403, 0.7024, 9.777), (1.352, 0.4565, 9.567), (1.356, 0.7024, 9.571)], [], [(5, 6, 2, 4), (8, 9, 27, 26), (6, 5, 0, 7), (7, 0, 3, 1), (26, 27, 29, 28), (28, 29, 31, 30), (12, 14, 10, 11), (17, 16, 14, 12), (18, 20, 16, 17), (24, 22, 20, 18), (13, 25, 22, 24), (15, 19, 25, 13), (23, 21, 19, 15), (1, 3, 21, 23), (11, 10, 9, 8), (2, 30, 31, 4), (8, 26, 28, 11), (11, 28, 30, 12), (18, 15, 13, 24), (17, 23, 15, 18), (12, 30, 2, 1, 23, 17), (2, 6, 7, 1), (5, 4, 3, 0), (22, 25, 19, 20), (20, 19, 21, 16), (27, 9, 10, 29), (14, 31, 29, 10), (16, 21, 3, 4, 31, 14)])
me_plane_009.polygons.foreach_set('use_smooth', [True] * 28)
_k = {(2, 6): 1.0, (2, 4): 1.0, (6, 7): 1.0, (5, 6): 1.0, (1, 3): 1.0, (4, 5): 1.0, (1, 7): 1.0, (9, 27): 1.0, (9, 10): 1.0, (26, 27): 1.0, (11, 12): 1.0, (8, 9): 1.0, (8, 11): 1.0, (12, 17): 1.0, (10, 14): 1.0, (1, 23): 1.0, (14, 16): 1.0, (16, 20): 1.0, (18, 24): 1.0, (17, 18): 1.0, (20, 22): 1.0, (22, 25): 1.0, (3, 21): 1.0, (13, 24): 1.0, (13, 15): 1.0, (22, 24): 1.0, (13, 25): 1.0, (19, 21): 1.0, (19, 25): 1.0, (15, 23): 1.0, (0, 3): 1.0, (0, 5): 1.0, (0, 7): 1.0, (8, 26): 1.0, (27, 29): 1.0, (26, 28): 1.0, (29, 31): 1.0, (28, 30): 1.0, (2, 30): 1.0, (4, 31): 1.0}
me_plane_009.attributes.new('crease_edge', 'FLOAT', 'EDGE').data.foreach_set('value', [_k.get((min(e.vertices), max(e.vertices)), 0.0) for e in me_plane_009.edges])
_uv = me_plane_009.uv_layers.new(name='UVMap')
_uv.uv.foreach_set('vector', [0.7971, 0.8587, 0.6799, 0.8586, 0.6799, 0.8586, 0.7971, 0.8587, 0.6799, 0.7234, 0.7971, 0.7235, 0.7971, 0.7235, 0.6799, 0.7234, 0.6799, 0.8586, 0.7971, 0.8587, 0.7971, 0.7235, 0.6799, 0.7234, 0.6799, 0.7234, 0.7971, 0.7235, 0.7971, 0.7235, 0.6799, 0.7234, 0.6799, 0.7234, 0.7971, 0.7235, 0.7971, 0.7235, 0.6799, 0.7234, 0.6799, 0.7234, 0.7971, 0.7235, 0.7971, 0.7235, 0.6799, 0.7234, 0.6799, 0.7234, 0.7971, 0.7235, 0.7971, 0.7235, 0.6799, 0.7234, 0.6799, 0.7234, 0.7971, 0.7235, 0.7971, 0.7235, 0.6799, 0.7234, 0.6799, 0.7234, 0.7971, 0.7235, 0.7971, 0.7235, 0.6799, 0.7234, 0.6799, 0.7234, 0.7971, 0.7235, 0.7971, 0.7235, 0.6799, 0.7234, 0.6799, 0.7234, 0.7971, 0.7235, 0.7971, 0.7235, 0.6799, 0.7234, 0.6799, 0.7234, 0.7971, 0.7235, 0.7971, 0.7235, 0.6799, 0.7234, 0.6799, 0.7234, 0.7971, 0.7235, 0.7971, 0.7235, 0.6799, 0.7234, 0.6799, 0.7234, 0.7971, 0.7235, 0.7971, 0.7235, 0.6799, 0.7234, 0.6799, 0.7234, 0.7971, 0.7235, 0.7971, 0.7235, 0.6799, 0.7234, 0.6799, 0.8586, 0.6799, 0.7234, 0.7971, 0.7235, 0.7971, 0.8587, 0.6799, 0.7234, 0.6799, 0.7234, 0.6799, 0.7234, 0.6799, 0.7234, 0.6799, 0.7234, 0.6799, 0.7234, 0.6799, 0.7234, 0.6799, 0.7234, 0.6799, 0.7234, 0.6799, 0.7234, 0.6799, 0.7234, 0.6799, 0.7234, 0.6799, 0.7234, 0.6799, 0.7234, 0.6799, 0.7234, 0.6799, 0.7234, 0.6799, 0.7234, 0.6799, 0.7234, 0.6799, 0.8586, 0.6799, 0.7234, 0.6799, 0.7234, 0.6799, 0.7234, 0.6799, 0.8586, 0.6799, 0.8586, 0.6799, 0.7234, 0.6799, 0.7234, 0.7971, 0.8587, 0.7971, 0.8587, 0.7971, 0.7235, 0.7971, 0.7235, 0.7971, 0.7235, 0.7971, 0.7235, 0.7971, 0.7235, 0.7971, 0.7235, 0.7971, 0.7235, 0.7971, 0.7235, 0.7971, 0.7235, 0.7971, 0.7235, 0.7971, 0.7235, 0.7971, 0.7235, 0.7971, 0.7235, 0.7971, 0.7235, 0.7971, 0.7235, 0.7971, 0.7235, 0.7971, 0.7235, 0.7971, 0.7235, 0.7971, 0.7235, 0.7971, 0.7235, 0.7971, 0.7235, 0.7971, 0.8587, 0.7971, 0.7235, 0.7971, 0.7235])
me_plane_009.materials.append(mat_material_003)
me_plane_009.use_remesh_preserve_volume = False
me_plane_009.use_remesh_preserve_attributes = False
me_plane_009.use_mirror_vertex_groups = False
me_plane_009.update()
arm_armature = bpy.data.armatures.new('Armature')  # bones are not reproduced

# ---- objects
ob_body = bpy.data.objects.new('Body', me_plane)
ob_scarf = bpy.data.objects.new('Scarf', me_plane_001)
ob_armature = bpy.data.objects.new('Armature', arm_armature)
ob_a_antlers = bpy.data.objects.new('A-Antlers', me_plane_007)
ob_e_antlers = bpy.data.objects.new('E-Antlers', me_plane_006)
ob_f_antlers = bpy.data.objects.new('F-Antlers', me_plane_008)
ob_k_antlers = bpy.data.objects.new('K-Antlers', me_plane_002)
ob_s_antlers = bpy.data.objects.new('S-Antlers', me_plane_005)
ob_t_antlers = bpy.data.objects.new('T-Antlers', me_plane_004)
ob_w_antlers = bpy.data.objects.new('W-Antlers', me_plane_003)
ob_u_antlers = bpy.data.objects.new('U-Antlers', me_plane_009)

# ---- transforms, parenting, visibility, modifiers, constraints
ob_body.parent = ob_armature
ob_body.location = (-1.548e-15, 0.0, -1.788e-07)
ob_body.lineart.crease_threshold = 0.0
_vg = ob_body.vertex_groups.new(name='Head')
for _i, _w in zip([13, 14, 15, 16, 17, 18, 19, 20, 21, 22, 51, 124, 125, 143, 204, 205, 206, 207, 208, 209, 210, 212, 213, 214, 215, 216, 217, 218, 219, 220, 221, 222, 223, 224, 225, 226, 227, 228, 229, 230, 231, 232, 233, 234, 235, 236, 237, 238, 239, 240, 241, 242, 243, 244, 245, 247], [0.0, 0.7289, 1.0, 1.0, 1.0, 1.0, 1.0, 1.0, 1.0, 1.0, 0.0, 0.0, 0.0, 0.0, 1.0, 1.0, 1.0, 1.0, 1.0, 0.9789, 0.5, 1.0, 1.0, 1.0, 1.0, 1.0, 1.0, 1.0, 1.0, 1.0, 1.0, 1.0, 1.0, 1.0, 1.0, 1.0, 1.0, 1.0, 1.0, 1.0, 1.0, 0.8835, 1.0, 0.6247, 0.927, 1.0, 1.0, 1.0, 1.0, 1.0, 1.0, 1.0, 1.0, 0.5693, 0.7309, 1.0]): _vg.add([_i], _w, 'REPLACE')
_vg = ob_body.vertex_groups.new(name='Chest')
for _i, _w in zip([3, 6, 7, 8, 9, 10, 11, 12, 13, 14, 15, 16, 17, 23, 24, 25, 44, 45, 46, 47, 48, 49, 50, 51, 58, 59, 60, 61, 62, 68, 71, 72, 74, 103, 104, 106, 107, 108, 109, 111, 112, 113, 114, 115, 116, 117, 118, 119, 120, 121, 122, 123, 124, 125, 126, 127, 128, 129, 130, 134, 135, 136, 137, 138, 139, 140, 141, 142, 143, 144, 206, 207, 208, 209, 210, 211, 212, 213, 226, 227, 229, 230, 231, 232, 233, 234, 235, 238, 239, 240, 241, 242, 243, 244, 245], [0.1916, 0.02659, 0.02099, 0.002543, 1.0, 1.0, 0.3289, 0.0, 1.0, 0.2711, 0.0, 0.0, 0.0, 0.1691, 0.9268, 1.0, 0.0, 0.0, 0.009743, 0.02886, 0.3491, 1.0, 1.0, 1.0, 0.0, 0.0, 0.0002421, 0.09974, 0.002162, 0.1301, 0.04303, 0.0003631, 0.0605, 0.1869, 0.04716, 0.07148, 0.6519, 0.618, 0.5001, 0.07521, 0.7166, 1.0, 1.0, 1.0, 1.0, 1.0, 1.0, 1.0, 1.0, 1.0, 1.0, 1.0, 1.0, 1.0, 0.0, 0.03449, 0.1293, 0.4627, 0.6512, 0.6345, 1.0, 1.0, 1.0, 1.0, 1.0, 1.0, 0.05424, 0.3405, 1.0, 1.0, 0.0, 0.0, 0.0, 0.02115, 0.5, 1.0, 0.0, 0.0, 0.0, 0.0, 0.0, 0.0, 0.0, 0.1165, 0.0, 0.3753, 0.073, 0.0, 0.0, 0.0, 0.0, 0.0, 0.0, 0.4307, 0.2691]): _vg.add([_i], _w, 'REPLACE')
_vg = ob_body.vertex_groups.new(name='Right-Shoulder')
_vg = ob_body.vertex_groups.new(name='Right-Arm')
_vg = ob_body.vertex_groups.new(name='Left-Shoulder')
_vg = ob_body.vertex_groups.new(name='Left-Arm')
for _i, _w in zip([11, 12, 126, 127, 141, 142, 145, 147, 150, 153, 156, 157], [0.6711, 1.0, 1.0, 0.9655, 0.9458, 0.6595, 1.0, 1.0, 1.0, 1.0, 1.0, 1.0]): _vg.add([_i], _w, 'REPLACE')
_vg = ob_body.vertex_groups.new(name='Neck')
_vg = ob_body.vertex_groups.new(name='Right-Knee')
_vg = ob_body.vertex_groups.new(name='Right-Foot')
for _i, _w in zip([5, 6, 7, 8, 23, 24, 25, 26, 27, 29, 30, 31, 32, 33, 34, 35, 36, 38, 39, 41, 42, 43, 52, 53, 54, 55, 57, 58, 59, 63, 64, 65, 66, 67, 68, 69, 70, 71, 73, 74, 75, 76, 77, 78, 79, 81, 84, 85, 86, 87, 88, 89, 90, 91, 92, 102, 103, 104, 105, 106, 107, 108, 109, 128, 129, 130, 133, 134, 246], [0.0, 0.0, 0.0, 0.0, 0.0, 0.0, 0.0, 0.0, 0.0, 0.0, 0.0, 0.0, 0.0, 0.0, 0.0, 0.0, 0.0, 0.0, 0.0, 0.0, 0.0, 0.0, 0.0, 0.0, 0.0, 0.0, 0.0, 0.0, 0.0, 0.0, 0.0, 0.0, 0.0, 0.0, 0.0, 0.0, 0.0, 0.0, 0.0, 0.0, 0.0, 0.0, 0.0, 0.0, 0.0, 0.0, 0.0, 0.0, 0.0, 0.0, 0.0, 0.0, 0.0, 0.0, 0.0, 0.0, 0.0, 0.0, 0.0, 0.0, 0.0, 0.0, 0.0, 0.0, 0.0, 0.0, 0.0, 0.0, 0.0]): _vg.add([_i], _w, 'REPLACE')
_vg = ob_body.vertex_groups.new(name='Left-Knee')
for _i, _w in zip([2, 3, 4, 5, 6, 7, 8, 9, 10, 23, 24, 25, 26, 27, 28, 29, 30, 31, 32, 33, 34, 36, 38, 39, 40, 42, 43, 44, 46, 47, 48, 49, 50, 52, 53, 54, 55, 56, 58, 60, 61, 62, 63, 64, 65, 66, 67, 68, 69, 70, 71, 72, 74, 75, 76, 77, 78, 79, 80, 81, 82, 83, 84, 85, 86, 87, 88, 89, 90, 91, 92, 94, 95, 96, 97, 98, 99, 100, 101, 102, 103, 104, 105, 106, 107, 108, 109, 110, 111, 112, 113, 114, 115, 116, 117, 118, 120, 121, 122, 128, 129, 130, 132, 133, 134, 135, 138, 246], [0.0, 0.4183, 0.0, 0.4552, 0.9734, 0.979, 0.9975, 0.0, 0.0, 0.8309, 0.06495, 0.0, 0.0, 0.2182, 0.009146, 0.0, 0.0, 0.0, 0.0, 0.0, 0.0, 0.0, 0.0, 0.0, 0.0, 0.0, 0.0, 0.0, 6.896e-05, 0.01781, 0.002138, 0.0, 0.0, 0.0, 0.0, 0.0, 0.0, 0.0, 0.0, 0.0, 0.01024, 0.0, 0.0, 0.0, 0.0, 0.0, 0.0, 0.1141, 0.0, 0.0, 0.0, 0.02615, 0.0, 0.0, 0.0, 0.0, 0.0, 0.0, 0.0, 0.0, 0.0, 0.0, 0.0, 0.0, 0.0, 0.0, 0.0, 0.0, 0.0, 0.0, 0.0, 0.0, 0.0, 0.0, 0.0, 0.0, 0.01666, 0.003876, 0.3378, 0.007789, 0.4065, 0.481, 0.3481, 0.0, 0.0, 0.382, 0.4999, 0.2605, 0.4624, 0.2834, 0.0, 0.0, 0.0, 0.0, 0.0, 0.0, 0.0, 0.0, 0.0, 0.8707, 0.5371, 0.3488, 0.0, 0.01621, 0.3655, 0.0, 0.0, 0.0]): _vg.add([_i], _w, 'REPLACE')
_vg = ob_body.vertex_groups.new(name='Left-Foot')
for _i, _w in zip([0, 1, 2, 3, 4, 5, 6, 7, 23, 24, 93, 94, 95, 96, 97, 98, 99, 100, 101, 102, 103, 104, 108, 110, 111, 112, 131, 132, 133, 134], [1.0, 1.0, 1.0, 0.3901, 1.0, 0.5448, 0.0, 0.0, 0.0, 0.003099, 1.0, 1.0, 1.0, 1.0, 1.0, 1.0, 0.9833, 0.9961, 0.6622, 0.9922, 0.4065, 0.4719, 0.0, 0.7395, 0.4624, 0.0, 1.0, 1.0, 0.9838, 0.0]): _vg.add([_i], _w, 'REPLACE')
_vg = ob_body.vertex_groups.new(name='Tail1')
_vg = ob_body.vertex_groups.new(name='Tail2')
for _i, _w in zip([26, 27, 28, 36, 37, 39, 40, 41, 42, 43, 44, 45, 46, 47, 48, 54, 55, 56, 57, 58, 59, 60, 61, 62, 63, 67, 68, 69, 70, 71, 72, 73, 74, 75, 76, 77, 78, 79, 80, 81, 82, 83, 84, 85, 86, 87, 88, 89, 90, 91, 92, 105, 106, 107, 113], [1.0, 0.7818, 0.002413, 0.0, 0.0, 0.06468, 0.002183, 0.02365, 0.6625, 0.9023, 1.0, 1.0, 0.9902, 0.9533, 0.6488, 0.0, 0.0, 0.1085, 0.429, 0.9715, 0.9875, 0.9998, 0.89, 0.9978, 0.8524, 0.0, 0.7558, 0.0, 0.06265, 0.957, 0.9155, 0.3266, 0.9395, 0.0, 0.0, 0.0563, 1.0, 0.4959, 0.2139, 1.0, 0.0, 0.1589, 1.0, 0.6972, 0.4995, 1.0, 1.0, 1.0, 0.5, 1.0, 1.0, 0.6519, 0.9285, 0.3481, 1.619e-05]): _vg.add([_i], _w, 'REPLACE')
_vg = ob_body.vertex_groups.new(name='Tail3')
for _i, _w in zip([24, 28, 29, 36, 37, 38, 39, 40, 41, 42, 43, 54, 55, 56, 57, 58, 59, 63, 67, 69, 70, 72, 73, 75, 76, 77, 79, 80, 82, 83, 85, 86, 90, 129], [0.00512, 0.9884, 0.0, 0.3446, 0.7088, 0.7092, 0.9353, 0.9978, 0.9764, 0.3375, 0.09773, 0.06078, 0.8945, 0.8915, 0.571, 0.02848, 0.01253, 0.1476, 0.0, 0.8961, 0.9373, 0.05794, 0.6734, 0.7418, 0.9991, 0.9437, 0.5041, 0.7861, 0.03233, 0.8411, 0.3028, 0.5005, 0.5, 0.0001596]): _vg.add([_i], _w, 'REPLACE')
_vg = ob_body.vertex_groups.new(name='Tail4')
for _i, _w in zip([29, 30, 31, 32, 33, 34, 35, 36, 37, 38, 52, 53, 54, 55, 64, 65, 66, 67, 69, 75, 76, 82, 246], [1.0, 1.0, 1.0, 1.0, 1.0, 1.0, 1.0, 0.6554, 0.2912, 0.2908, 1.0, 1.0, 0.9392, 0.1055, 1.0, 1.0, 1.0, 1.0, 0.1039, 0.2582, 0.0009307, 0.9677, 1.0]): _vg.add([_i], _w, 'REPLACE')
_vg = ob_body.vertex_groups.new(name='Left-Arm2')
_vg.add([146, 148, 149, 151, 152, 154, 155, 158, 159, 160, 161, 162, 163, 164, 165, 166, 167, 168, 169, 170, 171, 172, 173, 174, 175, 176, 177, 178, 179, 180, 181, 182, 183, 184, 185, 186, 187, 188, 189, 190, 191, 192, 193, 194, 195, 196, 197, 198, 199, 200, 201, 202, 203, 248, 249, 250, 251, 252, 253, 254, 255], 1.0, 'REPLACE')
_vg = ob_body.vertex_groups.new(name='Right-Arm2')
_m = ob_body.modifiers.new('Mirror', 'MIRROR')
_m.merge_threshold = 0.1
_m = ob_body.modifiers.new('Armature', 'ARMATURE')
_m.object = ob_armature
_m = ob_body.modifiers.new('Subsurf', 'SUBSURF')
_m.uv_smooth = 'PRESERVE_CORNERS'
_m.quality = 2
_m.levels = 2
_m.show_only_control_edges = False
ob_scarf.parent = ob_armature
ob_scarf.location = (0.0, 0.0, 0.0)
ob_scarf.lineart.crease_threshold = 0.0
_vg = ob_scarf.vertex_groups.new(name='Chest')
for _i, _w in zip([0, 1, 5, 6, 7, 20, 21, 24, 26, 27, 28, 29], [0.02115, 0.1671, 0.4751, 0.28, 0.07963, 0.03399, 0.1881, 0.5703, 0.6079, 0.4885, 0.2951, 0.09699]): _vg.add([_i], _w, 'REPLACE')
_vg = ob_scarf.vertex_groups.new(name='Right-Shoulder')
for _i, _w in zip([1, 2, 3, 4, 5, 6, 11, 12, 13, 14, 15, 16, 17, 18, 19, 20, 21, 22, 23, 24, 25, 26, 27, 28, 29, 30, 31, 32, 33, 34, 35, 36, 37, 38, 39, 40, 41, 42, 43], [0.0547, 0.003333, 0.06685, 0.1506, 0.08547, 0.0517, 0.04544, 0.09983, 0.1982, 0.166, 0.1829, 0.1739, 0.1796, 0.1769, 0.1787, 0.966, 0.7501, 0.9407, 0.7233, 0.2103, 0.3437, 0.1927, 0.424, 0.6509, 0.903, 1.0, 1.0, 0.9761, 0.831, 0.61, 0.243, 0.2553, 0.2926, 0.2513, 0.2681, 0.2522, 0.2576, 0.2541, 0.2452]): _vg.add([_i], _w, 'REPLACE')
_vg = ob_scarf.vertex_groups.new(name='Right-Arm')
for _i, _w in zip([15, 16, 17, 18, 19], [0.02247, 0.001691, 0.01591, 0.01025, 0.01393]): _vg.add([_i], _w, 'REPLACE')
_vg = ob_scarf.vertex_groups.new(name='Right-Arm2')
_vg = ob_scarf.vertex_groups.new(name='Left-Shoulder')
for _i, _w in zip([0, 1, 2, 3, 4, 5, 6, 7, 8, 9, 10, 11, 12, 13, 14, 15, 16, 17, 18, 19, 21, 22, 23, 24, 25, 26, 27, 28, 33, 34, 35, 36, 37, 38, 39, 40, 41, 42, 43], [0.9789, 0.7782, 0.9367, 0.7185, 0.3417, 0.4394, 0.6683, 0.9204, 1.0, 1.0, 0.9689, 0.8247, 0.607, 0.2553, 0.2909, 0.2554, 0.2714, 0.2594, 0.2633, 0.2608, 0.06181, 0.002998, 0.06585, 0.2194, 0.1496, 0.1994, 0.08752, 0.05399, 0.04348, 0.09883, 0.2417, 0.1962, 0.1649, 0.1781, 0.1698, 0.1727, 0.1711, 0.1722, 0.2438]): _vg.add([_i], _w, 'REPLACE')
_vg = ob_scarf.vertex_groups.new(name='Left-Arm')
for _i, _w in zip([36, 38, 39, 40, 41, 42], [0.005381, 0.04337, 0.01939, 0.04841, 0.03707, 0.04445]): _vg.add([_i], _w, 'REPLACE')
_vg = ob_scarf.vertex_groups.new(name='Left-Arm2')
_vg = ob_scarf.vertex_groups.new(name='Neck')
for _i, _w in zip([2, 3, 4, 10, 11, 12, 13, 14, 15, 16, 17, 18, 19, 22, 23, 25, 32, 33, 34, 35, 36, 37, 38, 39, 40, 41, 42, 43], [0.05998, 0.1613, 0.3867, 0.03106, 0.1028, 0.2108, 0.3067, 0.337, 0.3036, 0.3184, 0.3071, 0.3105, 0.3083, 0.05626, 0.1586, 0.3861, 0.02394, 0.1004, 0.2093, 0.3018, 0.3048, 0.3366, 0.2968, 0.3125, 0.2967, 0.3019, 0.2985, 0.3736]): _vg.add([_i], _w, 'REPLACE')
_vg = ob_scarf.vertex_groups.new(name='Head')
for _i, _w in zip([3, 4, 11, 12, 13, 14, 15, 16, 17, 18, 19, 23, 25, 33, 34, 35, 36, 37, 38, 39, 40, 41, 42, 43], [0.0533, 0.121, 0.02705, 0.08245, 0.2398, 0.2062, 0.2356, 0.2345, 0.2379, 0.239, 0.2383, 0.05231, 0.1207, 0.02514, 0.08187, 0.2135, 0.2384, 0.2059, 0.2305, 0.2302, 0.2299, 0.2324, 0.2308, 0.1374]): _vg.add([_i], _w, 'REPLACE')
_vg = ob_scarf.vertex_groups.new(name='Right-Knee')
_vg = ob_scarf.vertex_groups.new(name='Right-Foot')
_vg = ob_scarf.vertex_groups.new(name='Left-Knee')
_vg = ob_scarf.vertex_groups.new(name='Left-Foot')
_vg = ob_scarf.vertex_groups.new(name='Tail1')
_vg = ob_scarf.vertex_groups.new(name='Tail2')
_vg = ob_scarf.vertex_groups.new(name='Tail4')
_m = ob_scarf.modifiers.new('Subdivision', 'SUBSURF')
_m.uv_smooth = 'PRESERVE_CORNERS'
_m.show_only_control_edges = False
_m = ob_scarf.modifiers.new('Armature', 'ARMATURE')
_m.object = ob_armature
ob_armature.location = (0.0, 0.0, 0.0)
ob_armature.scale = (0.1, 0.1, 0.1)
ob_armature.lineart.crease_threshold = 0.0
ob_a_antlers.parent = ob_armature
ob_a_antlers.location = (0.0, 0.0, 0.0)
ob_a_antlers.lineart.crease_threshold = 0.0
_vg = ob_a_antlers.vertex_groups.new(name='Chest')
_vg = ob_a_antlers.vertex_groups.new(name='Right-Shoulder')
_vg = ob_a_antlers.vertex_groups.new(name='Right-Arm')
_vg = ob_a_antlers.vertex_groups.new(name='Right-Arm2')
_vg = ob_a_antlers.vertex_groups.new(name='Left-Shoulder')
_vg = ob_a_antlers.vertex_groups.new(name='Left-Arm')
_vg = ob_a_antlers.vertex_groups.new(name='Left-Arm2')
for _i, _w in zip([0, 1, 2, 3, 4, 5, 6, 7, 8, 9, 10, 11, 12, 13, 14, 15, 16, 17], [0.2217, 0.2059, 0.2032, 0.2054, 0.2025, 0.2254, 0.2238, 0.2214, 0.2011, 0.2157, 0.2217, 0.2215, 0.2127, 0.2127, 0.2152, 0.2003, 0.2219, 0.2207]): _vg.add([_i], _w, 'REPLACE')
_vg = ob_a_antlers.vertex_groups.new(name='Neck')
_vg = ob_a_antlers.vertex_groups.new(name='Head')
for _i, _w in zip([0, 1, 2, 3, 4, 5, 6, 7, 8, 9, 10, 11, 12, 13, 14, 15, 16, 17], [0.7783, 0.7941, 0.7968, 0.7947, 0.7975, 0.7747, 0.7762, 0.7786, 0.7989, 0.7843, 0.7783, 0.7785, 0.7873, 0.7873, 0.7848, 0.7997, 0.7781, 0.7793]): _vg.add([_i], _w, 'REPLACE')
_vg = ob_a_antlers.vertex_groups.new(name='Right-Knee')
_vg = ob_a_antlers.vertex_groups.new(name='Right-Foot')
_vg = ob_a_antlers.vertex_groups.new(name='Left-Knee')
_vg = ob_a_antlers.vertex_groups.new(name='Left-Foot')
_vg = ob_a_antlers.vertex_groups.new(name='Tail1')
_vg = ob_a_antlers.vertex_groups.new(name='Tail2')
_vg = ob_a_antlers.vertex_groups.new(name='Tail4')
_m = ob_a_antlers.modifiers.new('Mirror', 'MIRROR')
_m = ob_a_antlers.modifiers.new('Armature', 'ARMATURE')
_m.object = ob_armature
ob_e_antlers.parent = ob_armature
ob_e_antlers.location = (0.0, 0.0, 0.0)
ob_e_antlers.lineart.crease_threshold = 0.0
_vg = ob_e_antlers.vertex_groups.new(name='Chest')
_vg = ob_e_antlers.vertex_groups.new(name='Right-Shoulder')
_vg = ob_e_antlers.vertex_groups.new(name='Right-Arm')
_vg = ob_e_antlers.vertex_groups.new(name='Right-Arm2')
_vg = ob_e_antlers.vertex_groups.new(name='Left-Shoulder')
_vg = ob_e_antlers.vertex_groups.new(name='Left-Arm')
_vg = ob_e_antlers.vertex_groups.new(name='Left-Arm2')
for _i, _w in zip([0, 1, 2, 3, 4, 5, 6, 7, 8, 9, 10, 11, 12, 13, 14, 15, 16, 17, 18, 19, 20, 21, 22, 23, 24, 25, 26, 27, 28, 29, 30, 31], [0.03789, 0.03845, 0.041, 0.037, 0.03639, 0.03912, 0.04347, 0.03929, 0.03459, 0.03943, 0.03799, 0.04021, 0.02678, 0.04827, 0.02734, 0.05031, 0.04983, 0.05406, 0.04163, 0.04143, 0.03625, 0.03839, 0.03494, 0.03569, 0.03503, 0.03537, 0.03477, 0.03651, 0.03243, 0.03471, 0.02671, 0.02745]): _vg.add([_i], _w, 'REPLACE')
_vg = ob_e_antlers.vertex_groups.new(name='Neck')
_vg = ob_e_antlers.vertex_groups.new(name='Head')
for _i, _w in zip([0, 1, 2, 3, 4, 5, 6, 7, 8, 9, 10, 11, 12, 13, 14, 15, 16, 17, 18, 19, 20, 21, 22, 23, 24, 25, 26, 27, 28, 29, 30, 31], [0.9561, 0.9558, 0.9545, 0.9565, 0.9568, 0.9554, 0.9533, 0.9554, 0.9577, 0.9553, 0.956, 0.9549, 0.9616, 0.9509, 0.9613, 0.9497, 0.9501, 0.9459, 0.9542, 0.9543, 0.9569, 0.9558, 0.9575, 0.9572, 0.9575, 0.9573, 0.9576, 0.9567, 0.9588, 0.9576, 0.9616, 0.9613]): _vg.add([_i], _w, 'REPLACE')
_vg = ob_e_antlers.vertex_groups.new(name='Right-Knee')
_vg = ob_e_antlers.vertex_groups.new(name='Right-Foot')
_vg = ob_e_antlers.vertex_groups.new(name='Left-Knee')
_vg = ob_e_antlers.vertex_groups.new(name='Left-Foot')
_vg = ob_e_antlers.vertex_groups.new(name='Tail1')
_vg = ob_e_antlers.vertex_groups.new(name='Tail2')
_vg = ob_e_antlers.vertex_groups.new(name='Tail4')
_m = ob_e_antlers.modifiers.new('Mirror', 'MIRROR')
_m = ob_e_antlers.modifiers.new('Armature', 'ARMATURE')
_m.object = ob_armature
ob_f_antlers.parent = ob_armature
ob_f_antlers.location = (0.0, 0.0, 0.0)
ob_f_antlers.lineart.crease_threshold = 0.0
_vg = ob_f_antlers.vertex_groups.new(name='Chest')
_vg = ob_f_antlers.vertex_groups.new(name='Right-Shoulder')
_vg = ob_f_antlers.vertex_groups.new(name='Right-Arm')
_vg = ob_f_antlers.vertex_groups.new(name='Right-Arm2')
_vg = ob_f_antlers.vertex_groups.new(name='Left-Shoulder')
_vg = ob_f_antlers.vertex_groups.new(name='Left-Arm')
_vg = ob_f_antlers.vertex_groups.new(name='Left-Arm2')
for _i, _w in zip([0, 1, 2, 3, 4, 5, 6, 7, 8, 9, 10, 11, 12, 13, 14, 15, 16, 17, 18, 19, 20, 21, 22, 23], [0.02415, 0.02258, 0.03005, 0.02114, 0.02348, 0.02626, 0.03119, 0.02632, 0.01167, 0.01042, 0.01089, 0.009824, 0.00795, 0.007642, 0.008051, 0.007584, 0.01868, 0.0211, 0.01582, 0.01726, 0.01486, 0.01503, 0.01394, 0.01408]): _vg.add([_i], _w, 'REPLACE')
_vg = ob_f_antlers.vertex_groups.new(name='Neck')
_vg = ob_f_antlers.vertex_groups.new(name='Head')
for _i, _w in zip([0, 1, 2, 3, 4, 5, 6, 7, 8, 9, 10, 11, 12, 13, 14, 15, 16, 17, 18, 19, 20, 21, 22, 23], [0.9629, 0.9637, 0.96, 0.9644, 0.9633, 0.9619, 0.9594, 0.9618, 0.9692, 0.9698, 0.9696, 0.9701, 0.971, 0.9712, 0.971, 0.9712, 0.9657, 0.9645, 0.9671, 0.9664, 0.9676, 0.9675, 0.968, 0.968]): _vg.add([_i], _w, 'REPLACE')
_vg = ob_f_antlers.vertex_groups.new(name='Right-Knee')
_vg = ob_f_antlers.vertex_groups.new(name='Right-Foot')
_vg = ob_f_antlers.vertex_groups.new(name='Left-Knee')
_vg = ob_f_antlers.vertex_groups.new(name='Left-Foot')
_vg = ob_f_antlers.vertex_groups.new(name='Tail1')
_vg = ob_f_antlers.vertex_groups.new(name='Tail2')
_vg = ob_f_antlers.vertex_groups.new(name='Tail4')
_m = ob_f_antlers.modifiers.new('Mirror', 'MIRROR')
_m = ob_f_antlers.modifiers.new('Armature', 'ARMATURE')
_m.object = ob_armature
ob_k_antlers.parent = ob_armature
ob_k_antlers.location = (0.0, 0.0, 0.0)
ob_k_antlers.lineart.crease_threshold = 0.0
_vg = ob_k_antlers.vertex_groups.new(name='Chest')
_vg = ob_k_antlers.vertex_groups.new(name='Right-Shoulder')
_vg = ob_k_antlers.vertex_groups.new(name='Right-Arm')
_vg = ob_k_antlers.vertex_groups.new(name='Left-Shoulder')
_vg = ob_k_antlers.vertex_groups.new(name='Left-Arm')
_vg = ob_k_antlers.vertex_groups.new(name='Neck')
_vg = ob_k_antlers.vertex_groups.new(name='Head')
_vg.add([0, 1, 2, 3, 4, 5, 6, 7, 8, 9, 10, 11, 12, 13, 14, 15, 16, 17, 18, 19, 20, 21, 22, 23, 24, 25], 1.0, 'REPLACE')
_vg = ob_k_antlers.vertex_groups.new(name='Right-Knee')
_vg = ob_k_antlers.vertex_groups.new(name='Right-Foot')
_vg = ob_k_antlers.vertex_groups.new(name='Left-Knee')
_vg = ob_k_antlers.vertex_groups.new(name='Left-Foot')
_vg = ob_k_antlers.vertex_groups.new(name='Tail1')
_vg = ob_k_antlers.vertex_groups.new(name='Tail2')
_vg = ob_k_antlers.vertex_groups.new(name='Tail3')
_vg = ob_k_antlers.vertex_groups.new(name='Tail4')
_m = ob_k_antlers.modifiers.new('Mirror', 'MIRROR')
_m = ob_k_antlers.modifiers.new('Armature', 'ARMATURE')
_m.object = ob_armature
ob_s_antlers.parent = ob_armature
ob_s_antlers.location = (0.0, 0.0, 0.0)
ob_s_antlers.lineart.crease_threshold = 0.0
_vg = ob_s_antlers.vertex_groups.new(name='Chest')
_vg = ob_s_antlers.vertex_groups.new(name='Right-Shoulder')
_vg = ob_s_antlers.vertex_groups.new(name='Right-Arm')
_vg = ob_s_antlers.vertex_groups.new(name='Right-Arm2')
_vg = ob_s_antlers.vertex_groups.new(name='Left-Shoulder')
_vg = ob_s_antlers.vertex_groups.new(name='Left-Arm')
_vg = ob_s_antlers.vertex_groups.new(name='Left-Arm2')
for _i, _w in zip([0, 1, 2, 3, 4, 5, 6, 7, 8, 9, 10, 11, 12, 13, 14, 15, 16, 17, 18, 19], [0.03553, 0.02803, 0.03555, 0.02742, 0.03175, 0.03772, 0.04252, 0.03778, 0.02741, 0.03558, 0.02815, 0.02228, 0.02271, 0.03248, 0.02957, 0.03868, 0.02288, 0.02213, 0.03544, 0.04067]): _vg.add([_i], _w, 'REPLACE')
_vg = ob_s_antlers.vertex_groups.new(name='Neck')
_vg = ob_s_antlers.vertex_groups.new(name='Head')
for _i, _w in zip([0, 1, 2, 3, 4, 5, 6, 7, 8, 9, 10, 11, 12, 13, 14, 15, 16, 17, 18, 19], [0.9572, 0.961, 0.9572, 0.9613, 0.9591, 0.9561, 0.9537, 0.9561, 0.9613, 0.9572, 0.9609, 0.9639, 0.9636, 0.9588, 0.9602, 0.9557, 0.9636, 0.9639, 0.9573, 0.9547]): _vg.add([_i], _w, 'REPLACE')
_vg = ob_s_antlers.vertex_groups.new(name='Right-Knee')
_vg = ob_s_antlers.vertex_groups.new(name='Right-Foot')
_vg = ob_s_antlers.vertex_groups.new(name='Left-Knee')
_vg = ob_s_antlers.vertex_groups.new(name='Left-Foot')
_vg = ob_s_antlers.vertex_groups.new(name='Tail1')
_vg = ob_s_antlers.vertex_groups.new(name='Tail2')
_vg = ob_s_antlers.vertex_groups.new(name='Tail4')
_m = ob_s_antlers.modifiers.new('Mirror', 'MIRROR')
_m = ob_s_antlers.modifiers.new('Armature', 'ARMATURE')
_m.object = ob_armature
ob_t_antlers.parent = ob_armature
ob_t_antlers.location = (0.0, 0.0, 0.0)
ob_t_antlers.lineart.crease_threshold = 0.0
_vg = ob_t_antlers.vertex_groups.new(name='Chest')
_vg = ob_t_antlers.vertex_groups.new(name='Right-Shoulder')
_vg = ob_t_antlers.vertex_groups.new(name='Right-Arm')
_vg = ob_t_antlers.vertex_groups.new(name='Left-Shoulder')
_vg = ob_t_antlers.vertex_groups.new(name='Left-Arm')
for _i, _w in zip([0, 1, 2, 3, 4, 5, 6, 7, 8, 9, 10, 11, 12, 13, 14, 15, 16, 17, 18, 19], [0.02043, 0.01986, 0.0225, 0.01889, 0.0197, 0.02083, 0.02312, 0.02263, 0.01816, 0.01822, 0.01948, 0.01952, 0.0174, 0.01895, 0.01844, 0.01885, 0.01686, 0.01888, 0.01734, 0.01897]): _vg.add([_i], _w, 'REPLACE')
_vg = ob_t_antlers.vertex_groups.new(name='Neck')
_vg = ob_t_antlers.vertex_groups.new(name='Head')
for _i, _w in zip([0, 1, 2, 3, 4, 5, 6, 7, 8, 9, 10, 11, 12, 13, 14, 15, 16, 17, 18, 19], [0.958, 0.9585, 0.957, 0.959, 0.9586, 0.9577, 0.956, 0.9567, 0.9596, 0.9596, 0.9588, 0.9589, 0.9599, 0.9593, 0.9592, 0.9594, 0.9602, 0.9593, 0.9599, 0.9593]): _vg.add([_i], _w, 'REPLACE')
_vg = ob_t_antlers.vertex_groups.new(name='Right-Knee')
_vg = ob_t_antlers.vertex_groups.new(name='Right-Foot')
_vg = ob_t_antlers.vertex_groups.new(name='Left-Knee')
_vg = ob_t_antlers.vertex_groups.new(name='Left-Foot')
_vg = ob_t_antlers.vertex_groups.new(name='Tail1')
_vg = ob_t_antlers.vertex_groups.new(name='Tail2')
_vg = ob_t_antlers.vertex_groups.new(name='Tail3')
_vg = ob_t_antlers.vertex_groups.new(name='Tail4')
_m = ob_t_antlers.modifiers.new('Mirror', 'MIRROR')
_m = ob_t_antlers.modifiers.new('Armature', 'ARMATURE')
_m.object = ob_armature
ob_w_antlers.parent = ob_armature
ob_w_antlers.location = (0.0, 0.0, 0.0)
ob_w_antlers.lineart.crease_threshold = 0.0
_vg = ob_w_antlers.vertex_groups.new(name='Chest')
_vg = ob_w_antlers.vertex_groups.new(name='Right-Shoulder')
_vg = ob_w_antlers.vertex_groups.new(name='Right-Arm')
_vg = ob_w_antlers.vertex_groups.new(name='Left-Shoulder')
_vg = ob_w_antlers.vertex_groups.new(name='Left-Arm')
for _i, _w in zip([0, 1, 2, 3, 4, 5, 6, 7, 8, 9, 10, 11, 12, 13, 14, 15, 16, 17, 18, 19, 20, 21, 22, 23], [0.03313, 0.03107, 0.02958, 0.03114, 0.03209, 0.03208, 0.03271, 0.03326, 0.03396, 0.03283, 0.04149, 0.04208, 0.04659, 0.0465, 0.06323, 0.0642, 0.06527, 0.06757, 0.04378, 0.04298, 0.04135, 0.03826, 0.04085, 0.04023]): _vg.add([_i], _w, 'REPLACE')
_vg = ob_w_antlers.vertex_groups.new(name='Neck')
_vg = ob_w_antlers.vertex_groups.new(name='Head')
for _i, _w in zip([0, 1, 2, 3, 4, 5, 6, 7, 8, 9, 10, 11, 12, 13, 14, 15, 16, 17, 18, 19, 20, 21, 22, 23], [0.9334, 0.9343, 0.9361, 0.9351, 0.9338, 0.934, 0.9333, 0.9333, 0.9314, 0.9336, 0.9282, 0.9284, 0.9253, 0.9266, 0.9112, 0.9104, 0.9093, 0.9071, 0.9276, 0.9288, 0.9289, 0.9312, 0.9282, 0.9298]): _vg.add([_i], _w, 'REPLACE')
_vg = ob_w_antlers.vertex_groups.new(name='Right-Knee')
_vg = ob_w_antlers.vertex_groups.new(name='Right-Foot')
_vg = ob_w_antlers.vertex_groups.new(name='Left-Knee')
_vg = ob_w_antlers.vertex_groups.new(name='Left-Foot')
_vg = ob_w_antlers.vertex_groups.new(name='Tail1')
_vg = ob_w_antlers.vertex_groups.new(name='Tail2')
_vg = ob_w_antlers.vertex_groups.new(name='Tail3')
_vg = ob_w_antlers.vertex_groups.new(name='Tail4')
_m = ob_w_antlers.modifiers.new('Mirror', 'MIRROR')
_m = ob_w_antlers.modifiers.new('Armature', 'ARMATURE')
_m.object = ob_armature
ob_u_antlers.parent = ob_armature
ob_u_antlers.location = (0.0, 0.0, 0.0)
ob_u_antlers.lineart.crease_threshold = 0.0
_vg = ob_u_antlers.vertex_groups.new(name='Chest')
_vg = ob_u_antlers.vertex_groups.new(name='Right-Shoulder')
_vg = ob_u_antlers.vertex_groups.new(name='Right-Arm')
_vg = ob_u_antlers.vertex_groups.new(name='Left-Shoulder')
_vg = ob_u_antlers.vertex_groups.new(name='Left-Arm')
for _i, _w in zip([0, 1, 2, 3, 4, 5, 6, 7, 8, 9, 10, 11, 12, 13, 14, 15, 16, 17, 18, 19, 20, 21, 22, 23, 24, 25, 26, 27, 28, 29, 30, 31], [0.08111, 0.082, 0.08267, 0.08121, 0.0808, 0.08111, 0.08212, 0.08148, 0.07697, 0.07667, 0.07838, 0.07911, 0.0809, 0.08857, 0.07994, 0.08567, 0.08137, 0.08214, 0.0881, 0.08461, 0.08525, 0.08231, 0.08855, 0.08269, 0.09108, 0.0876, 0.07719, 0.07672, 0.08053, 0.0792, 0.08125, 0.08169]): _vg.add([_i], _w, 'REPLACE')
_vg = ob_u_antlers.vertex_groups.new(name='Neck')
_vg = ob_u_antlers.vertex_groups.new(name='Head')
for _i, _w in zip([0, 1, 2, 3, 4, 5, 6, 7, 8, 9, 10, 11, 12, 13, 14, 15, 16, 17, 18, 19, 20, 21, 22, 23, 24, 25, 26, 27, 28, 29, 30, 31], [0.9152, 0.9145, 0.9138, 0.9154, 0.9158, 0.9151, 0.9136, 0.9147, 0.92, 0.9203, 0.9185, 0.9178, 0.9159, 0.9084, 0.9169, 0.9112, 0.9154, 0.9146, 0.9088, 0.9123, 0.9116, 0.9144, 0.9084, 0.914, 0.9059, 0.9094, 0.9198, 0.9203, 0.9163, 0.9177, 0.9155, 0.9151]): _vg.add([_i], _w, 'REPLACE')
_vg = ob_u_antlers.vertex_groups.new(name='Right-Knee')
_vg = ob_u_antlers.vertex_groups.new(name='Right-Foot')
_vg = ob_u_antlers.vertex_groups.new(name='Left-Knee')
_vg = ob_u_antlers.vertex_groups.new(name='Left-Foot')
_vg = ob_u_antlers.vertex_groups.new(name='Tail1')
_vg = ob_u_antlers.vertex_groups.new(name='Tail2')
_vg = ob_u_antlers.vertex_groups.new(name='Tail3')
_vg = ob_u_antlers.vertex_groups.new(name='Tail4')
_m = ob_u_antlers.modifiers.new('Subdivision', 'SUBSURF')
_m.uv_smooth = 'PRESERVE_CORNERS'
_m.levels = 2
_m.show_only_control_edges = False
_m = ob_u_antlers.modifiers.new('Mirror', 'MIRROR')
_m = ob_u_antlers.modifiers.new('Armature', 'ARMATURE')
_m.object = ob_armature

# ---- collection membership
col_model.objects.link(ob_body)
col_model.objects.link(ob_scarf)
col_model.objects.link(ob_armature)
col_antlers.objects.link(ob_a_antlers)
col_antlers.objects.link(ob_e_antlers)
col_antlers.objects.link(ob_f_antlers)
col_antlers.objects.link(ob_k_antlers)
col_antlers.objects.link(ob_s_antlers)
col_antlers.objects.link(ob_t_antlers)
col_antlers.objects.link(ob_w_antlers)
col_antlers.objects.link(ob_u_antlers)

# ---- scene / render settings (as saved in the file)
scene.frame_start = 1; scene.frame_end = 25; scene.frame_set(0)
scene.render.engine = 'BLENDER_EEVEE_NEXT'
scene.render.resolution_percentage = 50
scene.render.dither_intensity = 0.0
scene.cycles.use_denoising = False
scene.cycles.samples = 128
scene.cycles.sampling_pattern = 'TABULATED_SOBOL'
scene.cycles.use_adaptive_sampling = False
scene.cycles.use_light_tree = False
scene.view_settings.view_transform = 'Standard'
bpy.context.view_layer.update()

# ---- added for rendering (the .blend has no active camera and no usable light): camera, sun
cam_auto = bpy.data.cameras.new('AutoCamera')
cam_auto.lens = 50.0
cam_auto.sensor_width = 36.0
cam_auto.clip_end = 1000.0
ob_auto_camera = bpy.data.objects.new('AutoCamera', cam_auto)
scene.collection.objects.link(ob_auto_camera)
ob_auto_camera.location = (1.21866, -1.33068, 1.48974)
ob_auto_camera.rotation_euler = (1.09748, -7.21219e-08, 0.694738)
scene.camera = ob_auto_camera
light_auto_sun = bpy.data.lights.new('AutoSun', 'SUN')
light_auto_sun.energy = 3.0
light_auto_sun.angle = 0.0523599
ob_auto_sun = bpy.data.objects.new('AutoSun', light_auto_sun)
scene.collection.objects.link(ob_auto_sun)
ob_auto_sun.rotation_euler = (0.872665, 0.174533, 0.523599)
bpy.context.view_layer.update()
